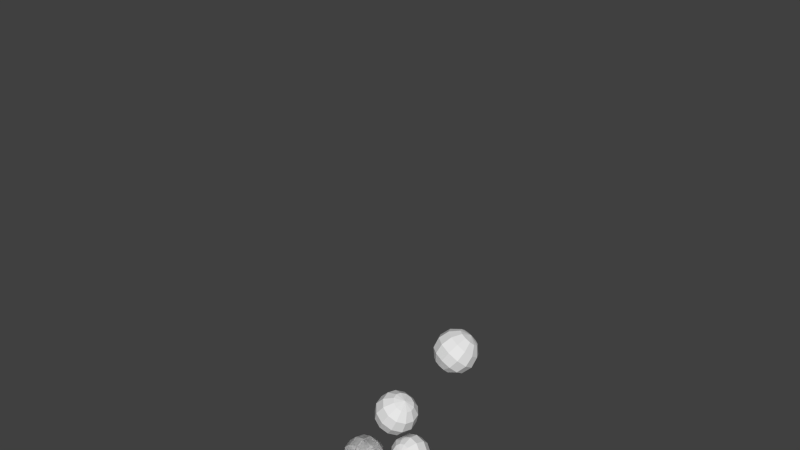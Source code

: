 # Source: armature_nested_offset.test.blend  (saved by Blender 2.78.0; exported with 4.5.12 LTS)
import bpy
from mathutils import Matrix  # noqa: F401  (used for matrix-valued properties, if any)

bpy.ops.wm.read_factory_settings(use_empty=True)
scene = bpy.context.scene
scene.name = 'Scene'

# ---- collections
col_collection_1 = bpy.data.collections.new('Collection 1'); scene.collection.children.link(col_collection_1)
col_collection_2 = bpy.data.collections.new('Collection 2'); scene.collection.children.link(col_collection_2)
col_collection_3 = bpy.data.collections.new('Collection 3'); scene.collection.children.link(col_collection_3)
col_collection_4 = bpy.data.collections.new('Collection 4'); scene.collection.children.link(col_collection_4)
col_collection_4.hide_render = True
col_collection_4.hide_viewport = True
col_collection_5 = bpy.data.collections.new('Collection 5'); scene.collection.children.link(col_collection_5)

# ---- materials (node trees are filled in below, after node groups)
mat_material = bpy.data.materials.new('Material')
mat_material.alpha_threshold = 0.0
mat_material.use_transparent_shadow = False
mat_material.roughness = 0.5

# ---- material node trees

# ---- world
world_world = bpy.data.worlds.new('World'); scene.world = world_world
world_world.color = (0.05088, 0.05088, 0.05088)
world_world.use_sun_shadow = False
world_world.sun_shadow_jitter_overblur = 0.0
world_world.cycles.sampling_method = 'NONE'
world_world.cycles.sample_map_resolution = 256

# ---- meshes
me_sphere = bpy.data.meshes.new('Sphere')
me_sphere.from_pydata([(5.023e-09, 0.25, 2.433), (5.023e-09, 0.433, 1.75), (0.125, 0.2165, 2.433), (0.2165, 0.375, 2.25), (0.25, 0.433, 2.0), (0.2165, 0.375, 1.75), (0.125, 0.2165, 1.567), (-6.036e-08, 1.103e-07, 2.5), (0.2165, 0.125, 2.433), (0.375, 0.2165, 2.25), (0.433, 0.25, 2.0), (0.375, 0.2165, 1.75), (0.2165, 0.125, 1.567), (0.25, 1.349e-07, 2.433), (0.433, 1.274e-07, 2.25), (0.5, 1.423e-07, 2.0), (0.433, 1.423e-07, 1.75), (0.25, 1.572e-07, 1.567), (5.023e-09, 1.481e-07, 1.5), (0.2165, -0.125, 2.433), (0.375, -0.2165, 2.25), (0.433, -0.25, 2.0), (0.375, -0.2165, 1.75), (0.2165, -0.125, 1.567), (0.125, -0.2165, 2.433), (0.2165, -0.375, 2.25), (0.25, -0.433, 2.0), (0.2165, -0.375, 1.75), (0.125, -0.2165, 1.567), (-2.528e-08, -0.25, 2.433), (-2.923e-09, -0.433, 2.25), (-1.782e-08, -0.5, 2.0), (-1.782e-08, -0.433, 1.75), (1.198e-08, -0.25, 1.567), (-0.125, -0.2165, 2.433), (-0.2165, -0.375, 2.25), (-0.25, -0.433, 2.0), (-0.2165, -0.375, 1.75), (-0.125, -0.2165, 1.567), (-0.2165, -0.125, 2.433), (-0.375, -0.2165, 2.25), (-0.433, -0.25, 2.0), (-0.375, -0.2165, 1.75), (-0.2165, -0.125, 1.567), (-0.25, 1.945e-07, 2.433), (-0.433, 1.721e-07, 2.25), (-0.5, 1.87e-07, 2.0), (-0.433, 1.721e-07, 1.75), (-0.25, 1.572e-07, 1.567), (-0.2165, 0.125, 2.433), (-0.375, 0.2165, 2.25), (-0.433, 0.25, 2.0), (-0.375, 0.2165, 1.75), (-0.2165, 0.125, 1.567), (-0.125, 0.2165, 2.433), (-0.2165, 0.375, 2.25), (-0.25, 0.433, 2.0), (-0.2165, 0.375, 1.75), (-0.125, 0.2165, 1.567), (2.688e-08, 0.433, 2.25), (4.178e-08, 0.5, 2.0), (1.943e-08, 0.25, 1.567), (6.226e-09, 0.125, 0.2165), (6.226e-09, 0.2165, -0.125), (0.0625, 0.1083, 0.2165), (0.1083, 0.1875, 0.125), (0.125, 0.2165, -1.285e-08), (0.1083, 0.1875, -0.125), (0.0625, 0.1083, -0.2165), (-2.647e-08, 1.374e-07, 0.25), (0.1083, 0.0625, 0.2165), (0.1875, 0.1083, 0.125), (0.2165, 0.125, -1.285e-08), (0.1875, 0.1083, -0.125), (0.1083, 0.0625, -0.2165), (0.125, 1.496e-07, 0.2165), (0.2165, 1.459e-07, 0.125), (0.25, 1.533e-07, -1.285e-08), (0.2165, 1.533e-07, -0.125), (0.125, 1.608e-07, -0.2165), (6.226e-09, 1.562e-07, -0.25), (0.1083, -0.0625, 0.2165), (0.1875, -0.1083, 0.125), (0.2165, -0.125, -1.285e-08), (0.1875, -0.1083, -0.125), (0.1083, -0.0625, -0.2165), (0.0625, -0.1083, 0.2165), (0.1083, -0.1875, 0.125), (0.125, -0.2165, -1.285e-08), (0.1083, -0.1875, -0.125), (0.0625, -0.1083, -0.2165), (-8.923e-09, -0.125, 0.2165), (2.253e-09, -0.2165, 0.125), (-5.198e-09, -0.25, -1.285e-08), (-5.198e-09, -0.2165, -0.125), (9.703e-09, -0.125, -0.2165), (-0.0625, -0.1083, 0.2165), (-0.1083, -0.1875, 0.125), (-0.125, -0.2165, -1.285e-08), (-0.1083, -0.1875, -0.125), (-0.0625, -0.1083, -0.2165), (-0.1083, -0.0625, 0.2165), (-0.1875, -0.1083, 0.125), (-0.2165, -0.125, -1.285e-08), (-0.1875, -0.1083, -0.125), (-0.1083, -0.0625, -0.2165), (-0.125, 1.794e-07, 0.2165), (-0.2165, 1.682e-07, 0.125), (-0.25, 1.757e-07, -1.285e-08), (-0.2165, 1.682e-07, -0.125), (-0.125, 1.608e-07, -0.2165), (-0.1083, 0.0625, 0.2165), (-0.1875, 0.1083, 0.125), (-0.2165, 0.125, -1.285e-08), (-0.1875, 0.1083, -0.125), (-0.1083, 0.0625, -0.2165), (-0.0625, 0.1083, 0.2165), (-0.1083, 0.1875, 0.125), (-0.125, 0.2165, -1.285e-08), (-0.1083, 0.1875, -0.125), (-0.0625, 0.1083, -0.2165), (1.715e-08, 0.2165, 0.125), (2.46e-08, 0.25, -1.285e-08), (1.343e-08, 0.125, -0.2165)], [], [(18, 6, 61), (1, 5, 4, 60), (59, 3, 2, 0), (61, 6, 5, 1), (60, 4, 3, 59), (0, 2, 7), (5, 11, 10, 4), (3, 9, 8, 2), (6, 12, 11, 5), (4, 10, 9, 3), (2, 8, 7), (18, 12, 6), (9, 14, 13, 8), (12, 17, 16, 11), (10, 15, 14, 9), (8, 13, 7), (18, 17, 12), (11, 16, 15, 10), (17, 23, 22, 16), (15, 21, 20, 14), (13, 19, 7), (18, 23, 17), (16, 22, 21, 15), (14, 20, 19, 13), (23, 28, 27, 22), (21, 26, 25, 20), (19, 24, 7), (18, 28, 23), (22, 27, 26, 21), (20, 25, 24, 19), (28, 33, 32, 27), (26, 31, 30, 25), (24, 29, 7), (18, 33, 28), (27, 32, 31, 26), (25, 30, 29, 24), (33, 38, 37, 32), (31, 36, 35, 30), (29, 34, 7), (18, 38, 33), (32, 37, 36, 31), (30, 35, 34, 29), (36, 41, 40, 35), (34, 39, 7), (18, 43, 38), (37, 42, 41, 36), (35, 40, 39, 34), (38, 43, 42, 37), (39, 44, 7), (18, 48, 43), (42, 47, 46, 41), (40, 45, 44, 39), (43, 48, 47, 42), (41, 46, 45, 40), (18, 53, 48), (47, 52, 51, 46), (45, 50, 49, 44), (48, 53, 52, 47), (46, 51, 50, 45), (44, 49, 7), (18, 58, 53), (52, 57, 56, 51), (50, 55, 54, 49), (53, 58, 57, 52), (51, 56, 55, 50), (49, 54, 7), (18, 61, 58), (57, 1, 60, 56), (55, 59, 0, 54), (58, 61, 1, 57), (56, 60, 59, 55), (54, 0, 7), (80, 123, 68), (63, 122, 66, 67), (121, 62, 64, 65), (123, 63, 67, 68), (122, 121, 65, 66), (62, 69, 64), (67, 66, 72, 73), (65, 64, 70, 71), (68, 67, 73, 74), (66, 65, 71, 72), (64, 69, 70), (80, 68, 74), (71, 70, 75, 76), (74, 73, 78, 79), (72, 71, 76, 77), (70, 69, 75), (80, 74, 79), (73, 72, 77, 78), (79, 78, 84, 85), (77, 76, 82, 83), (75, 69, 81), (80, 79, 85), (78, 77, 83, 84), (76, 75, 81, 82), (85, 84, 89, 90), (83, 82, 87, 88), (81, 69, 86), (80, 85, 90), (84, 83, 88, 89), (82, 81, 86, 87), (90, 89, 94, 95), (88, 87, 92, 93), (86, 69, 91), (80, 90, 95), (89, 88, 93, 94), (87, 86, 91, 92), (95, 94, 99, 100), (93, 92, 97, 98), (91, 69, 96), (80, 95, 100), (94, 93, 98, 99), (92, 91, 96, 97), (98, 97, 102, 103), (96, 69, 101), (80, 100, 105), (99, 98, 103, 104), (97, 96, 101, 102), (100, 99, 104, 105), (101, 69, 106), (80, 105, 110), (104, 103, 108, 109), (102, 101, 106, 107), (105, 104, 109, 110), (103, 102, 107, 108), (80, 110, 115), (109, 108, 113, 114), (107, 106, 111, 112), (110, 109, 114, 115), (108, 107, 112, 113), (106, 69, 111), (80, 115, 120), (114, 113, 118, 119), (112, 111, 116, 117), (115, 114, 119, 120), (113, 112, 117, 118), (111, 69, 116), (80, 120, 123), (119, 118, 122, 63), (117, 116, 62, 121), (120, 119, 63, 123), (118, 117, 121, 122), (116, 69, 62)])
me_sphere.materials.append(mat_material)
me_sphere.use_remesh_preserve_volume = False
me_sphere.use_remesh_preserve_attributes = False
me_sphere.use_mirror_vertex_groups = False
me_sphere.update()
me_sphere_002 = bpy.data.meshes.new('Sphere.002')
me_sphere_002.from_pydata([(5.023e-09, 0.25, 2.433), (5.023e-09, 0.433, 1.75), (0.125, 0.2165, 2.433), (0.2165, 0.375, 2.25), (0.25, 0.433, 2.0), (0.2165, 0.375, 1.75), (0.125, 0.2165, 1.567), (-6.036e-08, 1.103e-07, 2.5), (0.2165, 0.125, 2.433), (0.375, 0.2165, 2.25), (0.433, 0.25, 2.0), (0.375, 0.2165, 1.75), (0.2165, 0.125, 1.567), (0.25, 1.349e-07, 2.433), (0.433, 1.274e-07, 2.25), (0.5, 1.423e-07, 2.0), (0.433, 1.423e-07, 1.75), (0.25, 1.572e-07, 1.567), (5.023e-09, 1.481e-07, 1.5), (0.2165, -0.125, 2.433), (0.375, -0.2165, 2.25), (0.433, -0.25, 2.0), (0.375, -0.2165, 1.75), (0.2165, -0.125, 1.567), (0.125, -0.2165, 2.433), (0.2165, -0.375, 2.25), (0.25, -0.433, 2.0), (0.2165, -0.375, 1.75), (0.125, -0.2165, 1.567), (-2.528e-08, -0.25, 2.433), (-2.923e-09, -0.433, 2.25), (-1.782e-08, -0.5, 2.0), (-1.782e-08, -0.433, 1.75), (1.198e-08, -0.25, 1.567), (-0.125, -0.2165, 2.433), (-0.2165, -0.375, 2.25), (-0.25, -0.433, 2.0), (-0.2165, -0.375, 1.75), (-0.125, -0.2165, 1.567), (-0.2165, -0.125, 2.433), (-0.375, -0.2165, 2.25), (-0.433, -0.25, 2.0), (-0.375, -0.2165, 1.75), (-0.2165, -0.125, 1.567), (-0.25, 1.945e-07, 2.433), (-0.433, 1.721e-07, 2.25), (-0.5, 1.87e-07, 2.0), (-0.433, 1.721e-07, 1.75), (-0.25, 1.572e-07, 1.567), (-0.2165, 0.125, 2.433), (-0.375, 0.2165, 2.25), (-0.433, 0.25, 2.0), (-0.375, 0.2165, 1.75), (-0.2165, 0.125, 1.567), (-0.125, 0.2165, 2.433), (-0.2165, 0.375, 2.25), (-0.25, 0.433, 2.0), (-0.2165, 0.375, 1.75), (-0.125, 0.2165, 1.567), (2.688e-08, 0.433, 2.25), (4.178e-08, 0.5, 2.0), (1.943e-08, 0.25, 1.567), (6.226e-09, 0.125, 0.2165), (6.226e-09, 0.2165, -0.125), (0.0625, 0.1083, 0.2165), (0.1083, 0.1875, 0.125), (0.125, 0.2165, -1.285e-08), (0.1083, 0.1875, -0.125), (0.0625, 0.1083, -0.2165), (-2.647e-08, 1.374e-07, 0.25), (0.1083, 0.0625, 0.2165), (0.1875, 0.1083, 0.125), (0.2165, 0.125, -1.285e-08), (0.1875, 0.1083, -0.125), (0.1083, 0.0625, -0.2165), (0.125, 1.496e-07, 0.2165), (0.2165, 1.459e-07, 0.125), (0.25, 1.533e-07, -1.285e-08), (0.2165, 1.533e-07, -0.125), (0.125, 1.608e-07, -0.2165), (6.226e-09, 1.562e-07, -0.25), (0.1083, -0.0625, 0.2165), (0.1875, -0.1083, 0.125), (0.2165, -0.125, -1.285e-08), (0.1875, -0.1083, -0.125), (0.1083, -0.0625, -0.2165), (0.0625, -0.1083, 0.2165), (0.1083, -0.1875, 0.125), (0.125, -0.2165, -1.285e-08), (0.1083, -0.1875, -0.125), (0.0625, -0.1083, -0.2165), (-8.923e-09, -0.125, 0.2165), (2.253e-09, -0.2165, 0.125), (-5.198e-09, -0.25, -1.285e-08), (-5.198e-09, -0.2165, -0.125), (9.703e-09, -0.125, -0.2165), (-0.0625, -0.1083, 0.2165), (-0.1083, -0.1875, 0.125), (-0.125, -0.2165, -1.285e-08), (-0.1083, -0.1875, -0.125), (-0.0625, -0.1083, -0.2165), (-0.1083, -0.0625, 0.2165), (-0.1875, -0.1083, 0.125), (-0.2165, -0.125, -1.285e-08), (-0.1875, -0.1083, -0.125), (-0.1083, -0.0625, -0.2165), (-0.125, 1.794e-07, 0.2165), (-0.2165, 1.682e-07, 0.125), (-0.25, 1.757e-07, -1.285e-08), (-0.2165, 1.682e-07, -0.125), (-0.125, 1.608e-07, -0.2165), (-0.1083, 0.0625, 0.2165), (-0.1875, 0.1083, 0.125), (-0.2165, 0.125, -1.285e-08), (-0.1875, 0.1083, -0.125), (-0.1083, 0.0625, -0.2165), (-0.0625, 0.1083, 0.2165), (-0.1083, 0.1875, 0.125), (-0.125, 0.2165, -1.285e-08), (-0.1083, 0.1875, -0.125), (-0.0625, 0.1083, -0.2165), (1.715e-08, 0.2165, 0.125), (2.46e-08, 0.25, -1.285e-08), (1.343e-08, 0.125, -0.2165)], [], [(18, 61, 6), (1, 60, 4, 5), (59, 0, 2, 3), (61, 1, 5, 6), (60, 59, 3, 4), (0, 7, 2), (5, 4, 10, 11), (3, 2, 8, 9), (6, 5, 11, 12), (4, 3, 9, 10), (2, 7, 8), (18, 6, 12), (9, 8, 13, 14), (12, 11, 16, 17), (10, 9, 14, 15), (8, 7, 13), (18, 12, 17), (11, 10, 15, 16), (17, 16, 22, 23), (15, 14, 20, 21), (13, 7, 19), (18, 17, 23), (16, 15, 21, 22), (14, 13, 19, 20), (23, 22, 27, 28), (21, 20, 25, 26), (19, 7, 24), (18, 23, 28), (22, 21, 26, 27), (20, 19, 24, 25), (28, 27, 32, 33), (26, 25, 30, 31), (24, 7, 29), (18, 28, 33), (27, 26, 31, 32), (25, 24, 29, 30), (33, 32, 37, 38), (31, 30, 35, 36), (29, 7, 34), (18, 33, 38), (32, 31, 36, 37), (30, 29, 34, 35), (36, 35, 40, 41), (34, 7, 39), (18, 38, 43), (37, 36, 41, 42), (35, 34, 39, 40), (38, 37, 42, 43), (39, 7, 44), (18, 43, 48), (42, 41, 46, 47), (40, 39, 44, 45), (43, 42, 47, 48), (41, 40, 45, 46), (18, 48, 53), (47, 46, 51, 52), (45, 44, 49, 50), (48, 47, 52, 53), (46, 45, 50, 51), (44, 7, 49), (18, 53, 58), (52, 51, 56, 57), (50, 49, 54, 55), (53, 52, 57, 58), (51, 50, 55, 56), (49, 7, 54), (18, 58, 61), (57, 56, 60, 1), (55, 54, 0, 59), (58, 57, 1, 61), (56, 55, 59, 60), (54, 7, 0), (80, 123, 68), (63, 122, 66, 67), (121, 62, 64, 65), (123, 63, 67, 68), (122, 121, 65, 66), (62, 69, 64), (67, 66, 72, 73), (65, 64, 70, 71), (68, 67, 73, 74), (66, 65, 71, 72), (64, 69, 70), (80, 68, 74), (71, 70, 75, 76), (74, 73, 78, 79), (72, 71, 76, 77), (70, 69, 75), (80, 74, 79), (73, 72, 77, 78), (79, 78, 84, 85), (77, 76, 82, 83), (75, 69, 81), (80, 79, 85), (78, 77, 83, 84), (76, 75, 81, 82), (85, 84, 89, 90), (83, 82, 87, 88), (81, 69, 86), (80, 85, 90), (84, 83, 88, 89), (82, 81, 86, 87), (90, 89, 94, 95), (88, 87, 92, 93), (86, 69, 91), (80, 90, 95), (89, 88, 93, 94), (87, 86, 91, 92), (95, 94, 99, 100), (93, 92, 97, 98), (91, 69, 96), (80, 95, 100), (94, 93, 98, 99), (92, 91, 96, 97), (98, 97, 102, 103), (96, 69, 101), (80, 100, 105), (99, 98, 103, 104), (97, 96, 101, 102), (100, 99, 104, 105), (101, 69, 106), (80, 105, 110), (104, 103, 108, 109), (102, 101, 106, 107), (105, 104, 109, 110), (103, 102, 107, 108), (80, 110, 115), (109, 108, 113, 114), (107, 106, 111, 112), (110, 109, 114, 115), (108, 107, 112, 113), (106, 69, 111), (80, 115, 120), (114, 113, 118, 119), (112, 111, 116, 117), (115, 114, 119, 120), (113, 112, 117, 118), (111, 69, 116), (80, 120, 123), (119, 118, 122, 63), (117, 116, 62, 121), (120, 119, 63, 123), (118, 117, 121, 122), (116, 69, 62)])
me_sphere_002.materials.append(mat_material)
me_sphere_002.use_remesh_preserve_volume = False
me_sphere_002.use_remesh_preserve_attributes = False
me_sphere_002.use_mirror_vertex_groups = False
me_sphere_002.update()
me_sphere_005 = bpy.data.meshes.new('Sphere.005')
me_sphere_005.from_pydata([(5.023e-09, 0.25, 2.433), (5.023e-09, 0.433, 1.75), (0.125, 0.2165, 2.433), (0.2165, 0.375, 2.25), (0.25, 0.433, 2.0), (0.2165, 0.375, 1.75), (0.125, 0.2165, 1.567), (-6.036e-08, 1.103e-07, 2.5), (0.2165, 0.125, 2.433), (0.375, 0.2165, 2.25), (0.433, 0.25, 2.0), (0.375, 0.2165, 1.75), (0.2165, 0.125, 1.567), (0.25, 1.349e-07, 2.433), (0.433, 1.274e-07, 2.25), (0.5, 1.423e-07, 2.0), (0.433, 1.423e-07, 1.75), (0.25, 1.572e-07, 1.567), (5.023e-09, 1.481e-07, 1.5), (0.2165, -0.125, 2.433), (0.375, -0.2165, 2.25), (0.433, -0.25, 2.0), (0.375, -0.2165, 1.75), (0.2165, -0.125, 1.567), (0.125, -0.2165, 2.433), (0.2165, -0.375, 2.25), (0.25, -0.433, 2.0), (0.2165, -0.375, 1.75), (0.125, -0.2165, 1.567), (-2.528e-08, -0.25, 2.433), (-2.923e-09, -0.433, 2.25), (-1.782e-08, -0.5, 2.0), (-1.782e-08, -0.433, 1.75), (1.198e-08, -0.25, 1.567), (-0.125, -0.2165, 2.433), (-0.2165, -0.375, 2.25), (-0.25, -0.433, 2.0), (-0.2165, -0.375, 1.75), (-0.125, -0.2165, 1.567), (-0.2165, -0.125, 2.433), (-0.375, -0.2165, 2.25), (-0.433, -0.25, 2.0), (-0.375, -0.2165, 1.75), (-0.2165, -0.125, 1.567), (-0.25, 1.945e-07, 2.433), (-0.433, 1.721e-07, 2.25), (-0.5, 1.87e-07, 2.0), (-0.433, 1.721e-07, 1.75), (-0.25, 1.572e-07, 1.567), (-0.2165, 0.125, 2.433), (-0.375, 0.2165, 2.25), (-0.433, 0.25, 2.0), (-0.375, 0.2165, 1.75), (-0.2165, 0.125, 1.567), (-0.125, 0.2165, 2.433), (-0.2165, 0.375, 2.25), (-0.25, 0.433, 2.0), (-0.2165, 0.375, 1.75), (-0.125, 0.2165, 1.567), (2.688e-08, 0.433, 2.25), (4.178e-08, 0.5, 2.0), (1.943e-08, 0.25, 1.567), (6.226e-09, 0.125, 0.2165), (6.226e-09, 0.2165, -0.125), (0.0625, 0.1083, 0.2165), (0.1083, 0.1875, 0.125), (0.125, 0.2165, -1.285e-08), (0.1083, 0.1875, -0.125), (0.0625, 0.1083, -0.2165), (-2.647e-08, 1.374e-07, 0.25), (0.1083, 0.0625, 0.2165), (0.1875, 0.1083, 0.125), (0.2165, 0.125, -1.285e-08), (0.1875, 0.1083, -0.125), (0.1083, 0.0625, -0.2165), (0.125, 1.496e-07, 0.2165), (0.2165, 1.459e-07, 0.125), (0.25, 1.533e-07, -1.285e-08), (0.2165, 1.533e-07, -0.125), (0.125, 1.608e-07, -0.2165), (6.226e-09, 1.562e-07, -0.25), (0.1083, -0.0625, 0.2165), (0.1875, -0.1083, 0.125), (0.2165, -0.125, -1.285e-08), (0.1875, -0.1083, -0.125), (0.1083, -0.0625, -0.2165), (0.0625, -0.1083, 0.2165), (0.1083, -0.1875, 0.125), (0.125, -0.2165, -1.285e-08), (0.1083, -0.1875, -0.125), (0.0625, -0.1083, -0.2165), (-8.923e-09, -0.125, 0.2165), (2.253e-09, -0.2165, 0.125), (-5.198e-09, -0.25, -1.285e-08), (-5.198e-09, -0.2165, -0.125), (9.703e-09, -0.125, -0.2165), (-0.0625, -0.1083, 0.2165), (-0.1083, -0.1875, 0.125), (-0.125, -0.2165, -1.285e-08), (-0.1083, -0.1875, -0.125), (-0.0625, -0.1083, -0.2165), (-0.1083, -0.0625, 0.2165), (-0.1875, -0.1083, 0.125), (-0.2165, -0.125, -1.285e-08), (-0.1875, -0.1083, -0.125), (-0.1083, -0.0625, -0.2165), (-0.125, 1.794e-07, 0.2165), (-0.2165, 1.682e-07, 0.125), (-0.25, 1.757e-07, -1.285e-08), (-0.2165, 1.682e-07, -0.125), (-0.125, 1.608e-07, -0.2165), (-0.1083, 0.0625, 0.2165), (-0.1875, 0.1083, 0.125), (-0.2165, 0.125, -1.285e-08), (-0.1875, 0.1083, -0.125), (-0.1083, 0.0625, -0.2165), (-0.0625, 0.1083, 0.2165), (-0.1083, 0.1875, 0.125), (-0.125, 0.2165, -1.285e-08), (-0.1083, 0.1875, -0.125), (-0.0625, 0.1083, -0.2165), (1.715e-08, 0.2165, 0.125), (2.46e-08, 0.25, -1.285e-08), (1.343e-08, 0.125, -0.2165)], [], [(18, 6, 61), (1, 5, 4, 60), (59, 3, 2, 0), (61, 6, 5, 1), (60, 4, 3, 59), (0, 2, 7), (5, 11, 10, 4), (3, 9, 8, 2), (6, 12, 11, 5), (4, 10, 9, 3), (2, 8, 7), (18, 12, 6), (9, 14, 13, 8), (12, 17, 16, 11), (10, 15, 14, 9), (8, 13, 7), (18, 17, 12), (11, 16, 15, 10), (17, 23, 22, 16), (15, 21, 20, 14), (13, 19, 7), (18, 23, 17), (16, 22, 21, 15), (14, 20, 19, 13), (23, 28, 27, 22), (21, 26, 25, 20), (19, 24, 7), (18, 28, 23), (22, 27, 26, 21), (20, 25, 24, 19), (28, 33, 32, 27), (26, 31, 30, 25), (24, 29, 7), (18, 33, 28), (27, 32, 31, 26), (25, 30, 29, 24), (33, 38, 37, 32), (31, 36, 35, 30), (29, 34, 7), (18, 38, 33), (32, 37, 36, 31), (30, 35, 34, 29), (36, 41, 40, 35), (34, 39, 7), (18, 43, 38), (37, 42, 41, 36), (35, 40, 39, 34), (38, 43, 42, 37), (39, 44, 7), (18, 48, 43), (42, 47, 46, 41), (40, 45, 44, 39), (43, 48, 47, 42), (41, 46, 45, 40), (18, 53, 48), (47, 52, 51, 46), (45, 50, 49, 44), (48, 53, 52, 47), (46, 51, 50, 45), (44, 49, 7), (18, 58, 53), (52, 57, 56, 51), (50, 55, 54, 49), (53, 58, 57, 52), (51, 56, 55, 50), (49, 54, 7), (18, 61, 58), (57, 1, 60, 56), (55, 59, 0, 54), (58, 61, 1, 57), (56, 60, 59, 55), (54, 0, 7), (80, 123, 68), (63, 122, 66, 67), (121, 62, 64, 65), (123, 63, 67, 68), (122, 121, 65, 66), (62, 69, 64), (67, 66, 72, 73), (65, 64, 70, 71), (68, 67, 73, 74), (66, 65, 71, 72), (64, 69, 70), (80, 68, 74), (71, 70, 75, 76), (74, 73, 78, 79), (72, 71, 76, 77), (70, 69, 75), (80, 74, 79), (73, 72, 77, 78), (79, 78, 84, 85), (77, 76, 82, 83), (75, 69, 81), (80, 79, 85), (78, 77, 83, 84), (76, 75, 81, 82), (85, 84, 89, 90), (83, 82, 87, 88), (81, 69, 86), (80, 85, 90), (84, 83, 88, 89), (82, 81, 86, 87), (90, 89, 94, 95), (88, 87, 92, 93), (86, 69, 91), (80, 90, 95), (89, 88, 93, 94), (87, 86, 91, 92), (95, 94, 99, 100), (93, 92, 97, 98), (91, 69, 96), (80, 95, 100), (94, 93, 98, 99), (92, 91, 96, 97), (98, 97, 102, 103), (96, 69, 101), (80, 100, 105), (99, 98, 103, 104), (97, 96, 101, 102), (100, 99, 104, 105), (101, 69, 106), (80, 105, 110), (104, 103, 108, 109), (102, 101, 106, 107), (105, 104, 109, 110), (103, 102, 107, 108), (80, 110, 115), (109, 108, 113, 114), (107, 106, 111, 112), (110, 109, 114, 115), (108, 107, 112, 113), (106, 69, 111), (80, 115, 120), (114, 113, 118, 119), (112, 111, 116, 117), (115, 114, 119, 120), (113, 112, 117, 118), (111, 69, 116), (80, 120, 123), (119, 118, 122, 63), (117, 116, 62, 121), (120, 119, 63, 123), (118, 117, 121, 122), (116, 69, 62)])
me_sphere_005.materials.append(mat_material)
me_sphere_005.use_remesh_preserve_volume = False
me_sphere_005.use_remesh_preserve_attributes = False
me_sphere_005.use_mirror_vertex_groups = False
me_sphere_005.update()
me_sphere_006 = bpy.data.meshes.new('Sphere.006')
me_sphere_006.from_pydata([(5.023e-09, 0.25, 2.433), (5.023e-09, 0.433, 1.75), (0.125, 0.2165, 2.433), (0.2165, 0.375, 2.25), (0.25, 0.433, 2.0), (0.2165, 0.375, 1.75), (0.125, 0.2165, 1.567), (-6.036e-08, 1.103e-07, 2.5), (0.2165, 0.125, 2.433), (0.375, 0.2165, 2.25), (0.433, 0.25, 2.0), (0.375, 0.2165, 1.75), (0.2165, 0.125, 1.567), (0.25, 1.349e-07, 2.433), (0.433, 1.274e-07, 2.25), (0.5, 1.423e-07, 2.0), (0.433, 1.423e-07, 1.75), (0.25, 1.572e-07, 1.567), (5.023e-09, 1.481e-07, 1.5), (0.2165, -0.125, 2.433), (0.375, -0.2165, 2.25), (0.433, -0.25, 2.0), (0.375, -0.2165, 1.75), (0.2165, -0.125, 1.567), (0.125, -0.2165, 2.433), (0.2165, -0.375, 2.25), (0.25, -0.433, 2.0), (0.2165, -0.375, 1.75), (0.125, -0.2165, 1.567), (-2.528e-08, -0.25, 2.433), (-2.923e-09, -0.433, 2.25), (-1.782e-08, -0.5, 2.0), (-1.782e-08, -0.433, 1.75), (1.198e-08, -0.25, 1.567), (-0.125, -0.2165, 2.433), (-0.2165, -0.375, 2.25), (-0.25, -0.433, 2.0), (-0.2165, -0.375, 1.75), (-0.125, -0.2165, 1.567), (-0.2165, -0.125, 2.433), (-0.375, -0.2165, 2.25), (-0.433, -0.25, 2.0), (-0.375, -0.2165, 1.75), (-0.2165, -0.125, 1.567), (-0.25, 1.945e-07, 2.433), (-0.433, 1.721e-07, 2.25), (-0.5, 1.87e-07, 2.0), (-0.433, 1.721e-07, 1.75), (-0.25, 1.572e-07, 1.567), (-0.2165, 0.125, 2.433), (-0.375, 0.2165, 2.25), (-0.433, 0.25, 2.0), (-0.375, 0.2165, 1.75), (-0.2165, 0.125, 1.567), (-0.125, 0.2165, 2.433), (-0.2165, 0.375, 2.25), (-0.25, 0.433, 2.0), (-0.2165, 0.375, 1.75), (-0.125, 0.2165, 1.567), (2.688e-08, 0.433, 2.25), (4.178e-08, 0.5, 2.0), (1.943e-08, 0.25, 1.567), (6.226e-09, 0.125, 0.2165), (6.226e-09, 0.2165, -0.125), (0.0625, 0.1083, 0.2165), (0.1083, 0.1875, 0.125), (0.125, 0.2165, -1.285e-08), (0.1083, 0.1875, -0.125), (0.0625, 0.1083, -0.2165), (-2.647e-08, 1.374e-07, 0.25), (0.1083, 0.0625, 0.2165), (0.1875, 0.1083, 0.125), (0.2165, 0.125, -1.285e-08), (0.1875, 0.1083, -0.125), (0.1083, 0.0625, -0.2165), (0.125, 1.496e-07, 0.2165), (0.2165, 1.459e-07, 0.125), (0.25, 1.533e-07, -1.285e-08), (0.2165, 1.533e-07, -0.125), (0.125, 1.608e-07, -0.2165), (6.226e-09, 1.562e-07, -0.25), (0.1083, -0.0625, 0.2165), (0.1875, -0.1083, 0.125), (0.2165, -0.125, -1.285e-08), (0.1875, -0.1083, -0.125), (0.1083, -0.0625, -0.2165), (0.0625, -0.1083, 0.2165), (0.1083, -0.1875, 0.125), (0.125, -0.2165, -1.285e-08), (0.1083, -0.1875, -0.125), (0.0625, -0.1083, -0.2165), (-8.923e-09, -0.125, 0.2165), (2.253e-09, -0.2165, 0.125), (-5.198e-09, -0.25, -1.285e-08), (-5.198e-09, -0.2165, -0.125), (9.703e-09, -0.125, -0.2165), (-0.0625, -0.1083, 0.2165), (-0.1083, -0.1875, 0.125), (-0.125, -0.2165, -1.285e-08), (-0.1083, -0.1875, -0.125), (-0.0625, -0.1083, -0.2165), (-0.1083, -0.0625, 0.2165), (-0.1875, -0.1083, 0.125), (-0.2165, -0.125, -1.285e-08), (-0.1875, -0.1083, -0.125), (-0.1083, -0.0625, -0.2165), (-0.125, 1.794e-07, 0.2165), (-0.2165, 1.682e-07, 0.125), (-0.25, 1.757e-07, -1.285e-08), (-0.2165, 1.682e-07, -0.125), (-0.125, 1.608e-07, -0.2165), (-0.1083, 0.0625, 0.2165), (-0.1875, 0.1083, 0.125), (-0.2165, 0.125, -1.285e-08), (-0.1875, 0.1083, -0.125), (-0.1083, 0.0625, -0.2165), (-0.0625, 0.1083, 0.2165), (-0.1083, 0.1875, 0.125), (-0.125, 0.2165, -1.285e-08), (-0.1083, 0.1875, -0.125), (-0.0625, 0.1083, -0.2165), (1.715e-08, 0.2165, 0.125), (2.46e-08, 0.25, -1.285e-08), (1.343e-08, 0.125, -0.2165)], [], [(18, 61, 6), (1, 60, 4, 5), (59, 0, 2, 3), (61, 1, 5, 6), (60, 59, 3, 4), (0, 7, 2), (5, 4, 10, 11), (3, 2, 8, 9), (6, 5, 11, 12), (4, 3, 9, 10), (2, 7, 8), (18, 6, 12), (9, 8, 13, 14), (12, 11, 16, 17), (10, 9, 14, 15), (8, 7, 13), (18, 12, 17), (11, 10, 15, 16), (17, 16, 22, 23), (15, 14, 20, 21), (13, 7, 19), (18, 17, 23), (16, 15, 21, 22), (14, 13, 19, 20), (23, 22, 27, 28), (21, 20, 25, 26), (19, 7, 24), (18, 23, 28), (22, 21, 26, 27), (20, 19, 24, 25), (28, 27, 32, 33), (26, 25, 30, 31), (24, 7, 29), (18, 28, 33), (27, 26, 31, 32), (25, 24, 29, 30), (33, 32, 37, 38), (31, 30, 35, 36), (29, 7, 34), (18, 33, 38), (32, 31, 36, 37), (30, 29, 34, 35), (36, 35, 40, 41), (34, 7, 39), (18, 38, 43), (37, 36, 41, 42), (35, 34, 39, 40), (38, 37, 42, 43), (39, 7, 44), (18, 43, 48), (42, 41, 46, 47), (40, 39, 44, 45), (43, 42, 47, 48), (41, 40, 45, 46), (18, 48, 53), (47, 46, 51, 52), (45, 44, 49, 50), (48, 47, 52, 53), (46, 45, 50, 51), (44, 7, 49), (18, 53, 58), (52, 51, 56, 57), (50, 49, 54, 55), (53, 52, 57, 58), (51, 50, 55, 56), (49, 7, 54), (18, 58, 61), (57, 56, 60, 1), (55, 54, 0, 59), (58, 57, 1, 61), (56, 55, 59, 60), (54, 7, 0), (80, 123, 68), (63, 122, 66, 67), (121, 62, 64, 65), (123, 63, 67, 68), (122, 121, 65, 66), (62, 69, 64), (67, 66, 72, 73), (65, 64, 70, 71), (68, 67, 73, 74), (66, 65, 71, 72), (64, 69, 70), (80, 68, 74), (71, 70, 75, 76), (74, 73, 78, 79), (72, 71, 76, 77), (70, 69, 75), (80, 74, 79), (73, 72, 77, 78), (79, 78, 84, 85), (77, 76, 82, 83), (75, 69, 81), (80, 79, 85), (78, 77, 83, 84), (76, 75, 81, 82), (85, 84, 89, 90), (83, 82, 87, 88), (81, 69, 86), (80, 85, 90), (84, 83, 88, 89), (82, 81, 86, 87), (90, 89, 94, 95), (88, 87, 92, 93), (86, 69, 91), (80, 90, 95), (89, 88, 93, 94), (87, 86, 91, 92), (95, 94, 99, 100), (93, 92, 97, 98), (91, 69, 96), (80, 95, 100), (94, 93, 98, 99), (92, 91, 96, 97), (98, 97, 102, 103), (96, 69, 101), (80, 100, 105), (99, 98, 103, 104), (97, 96, 101, 102), (100, 99, 104, 105), (101, 69, 106), (80, 105, 110), (104, 103, 108, 109), (102, 101, 106, 107), (105, 104, 109, 110), (103, 102, 107, 108), (80, 110, 115), (109, 108, 113, 114), (107, 106, 111, 112), (110, 109, 114, 115), (108, 107, 112, 113), (106, 69, 111), (80, 115, 120), (114, 113, 118, 119), (112, 111, 116, 117), (115, 114, 119, 120), (113, 112, 117, 118), (111, 69, 116), (80, 120, 123), (119, 118, 122, 63), (117, 116, 62, 121), (120, 119, 63, 123), (118, 117, 121, 122), (116, 69, 62)])
me_sphere_006.materials.append(mat_material)
me_sphere_006.use_remesh_preserve_volume = False
me_sphere_006.use_remesh_preserve_attributes = False
me_sphere_006.use_mirror_vertex_groups = False
me_sphere_006.update()
me_sphere_007 = bpy.data.meshes.new('Sphere.007')
me_sphere_007.from_pydata([(5.023e-09, 0.25, 2.433), (5.023e-09, 0.433, 1.75), (0.125, 0.2165, 2.433), (0.2165, 0.375, 2.25), (0.25, 0.433, 2.0), (0.2165, 0.375, 1.75), (0.125, 0.2165, 1.567), (-6.036e-08, 1.103e-07, 2.5), (0.2165, 0.125, 2.433), (0.375, 0.2165, 2.25), (0.433, 0.25, 2.0), (0.375, 0.2165, 1.75), (0.2165, 0.125, 1.567), (0.25, 1.349e-07, 2.433), (0.433, 1.274e-07, 2.25), (0.5, 1.423e-07, 2.0), (0.433, 1.423e-07, 1.75), (0.25, 1.572e-07, 1.567), (5.023e-09, 1.481e-07, 1.5), (0.2165, -0.125, 2.433), (0.375, -0.2165, 2.25), (0.433, -0.25, 2.0), (0.375, -0.2165, 1.75), (0.2165, -0.125, 1.567), (0.125, -0.2165, 2.433), (0.2165, -0.375, 2.25), (0.25, -0.433, 2.0), (0.2165, -0.375, 1.75), (0.125, -0.2165, 1.567), (-2.528e-08, -0.25, 2.433), (-2.923e-09, -0.433, 2.25), (-1.782e-08, -0.5, 2.0), (-1.782e-08, -0.433, 1.75), (1.198e-08, -0.25, 1.567), (-0.125, -0.2165, 2.433), (-0.2165, -0.375, 2.25), (-0.25, -0.433, 2.0), (-0.2165, -0.375, 1.75), (-0.125, -0.2165, 1.567), (-0.2165, -0.125, 2.433), (-0.375, -0.2165, 2.25), (-0.433, -0.25, 2.0), (-0.375, -0.2165, 1.75), (-0.2165, -0.125, 1.567), (-0.25, 1.945e-07, 2.433), (-0.433, 1.721e-07, 2.25), (-0.5, 1.87e-07, 2.0), (-0.433, 1.721e-07, 1.75), (-0.25, 1.572e-07, 1.567), (-0.2165, 0.125, 2.433), (-0.375, 0.2165, 2.25), (-0.433, 0.25, 2.0), (-0.375, 0.2165, 1.75), (-0.2165, 0.125, 1.567), (-0.125, 0.2165, 2.433), (-0.2165, 0.375, 2.25), (-0.25, 0.433, 2.0), (-0.2165, 0.375, 1.75), (-0.125, 0.2165, 1.567), (2.688e-08, 0.433, 2.25), (4.178e-08, 0.5, 2.0), (1.943e-08, 0.25, 1.567), (6.226e-09, 0.125, 0.2165), (6.226e-09, 0.2165, -0.125), (0.0625, 0.1083, 0.2165), (0.1083, 0.1875, 0.125), (0.125, 0.2165, -1.285e-08), (0.1083, 0.1875, -0.125), (0.0625, 0.1083, -0.2165), (-2.647e-08, 1.374e-07, 0.25), (0.1083, 0.0625, 0.2165), (0.1875, 0.1083, 0.125), (0.2165, 0.125, -1.285e-08), (0.1875, 0.1083, -0.125), (0.1083, 0.0625, -0.2165), (0.125, 1.496e-07, 0.2165), (0.2165, 1.459e-07, 0.125), (0.25, 1.533e-07, -1.285e-08), (0.2165, 1.533e-07, -0.125), (0.125, 1.608e-07, -0.2165), (6.226e-09, 1.562e-07, -0.25), (0.1083, -0.0625, 0.2165), (0.1875, -0.1083, 0.125), (0.2165, -0.125, -1.285e-08), (0.1875, -0.1083, -0.125), (0.1083, -0.0625, -0.2165), (0.0625, -0.1083, 0.2165), (0.1083, -0.1875, 0.125), (0.125, -0.2165, -1.285e-08), (0.1083, -0.1875, -0.125), (0.0625, -0.1083, -0.2165), (-8.923e-09, -0.125, 0.2165), (2.253e-09, -0.2165, 0.125), (-5.198e-09, -0.25, -1.285e-08), (-5.198e-09, -0.2165, -0.125), (9.703e-09, -0.125, -0.2165), (-0.0625, -0.1083, 0.2165), (-0.1083, -0.1875, 0.125), (-0.125, -0.2165, -1.285e-08), (-0.1083, -0.1875, -0.125), (-0.0625, -0.1083, -0.2165), (-0.1083, -0.0625, 0.2165), (-0.1875, -0.1083, 0.125), (-0.2165, -0.125, -1.285e-08), (-0.1875, -0.1083, -0.125), (-0.1083, -0.0625, -0.2165), (-0.125, 1.794e-07, 0.2165), (-0.2165, 1.682e-07, 0.125), (-0.25, 1.757e-07, -1.285e-08), (-0.2165, 1.682e-07, -0.125), (-0.125, 1.608e-07, -0.2165), (-0.1083, 0.0625, 0.2165), (-0.1875, 0.1083, 0.125), (-0.2165, 0.125, -1.285e-08), (-0.1875, 0.1083, -0.125), (-0.1083, 0.0625, -0.2165), (-0.0625, 0.1083, 0.2165), (-0.1083, 0.1875, 0.125), (-0.125, 0.2165, -1.285e-08), (-0.1083, 0.1875, -0.125), (-0.0625, 0.1083, -0.2165), (1.715e-08, 0.2165, 0.125), (2.46e-08, 0.25, -1.285e-08), (1.343e-08, 0.125, -0.2165)], [], [(18, 6, 61), (1, 5, 4, 60), (59, 3, 2, 0), (61, 6, 5, 1), (60, 4, 3, 59), (0, 2, 7), (5, 11, 10, 4), (3, 9, 8, 2), (6, 12, 11, 5), (4, 10, 9, 3), (2, 8, 7), (18, 12, 6), (9, 14, 13, 8), (12, 17, 16, 11), (10, 15, 14, 9), (8, 13, 7), (18, 17, 12), (11, 16, 15, 10), (17, 23, 22, 16), (15, 21, 20, 14), (13, 19, 7), (18, 23, 17), (16, 22, 21, 15), (14, 20, 19, 13), (23, 28, 27, 22), (21, 26, 25, 20), (19, 24, 7), (18, 28, 23), (22, 27, 26, 21), (20, 25, 24, 19), (28, 33, 32, 27), (26, 31, 30, 25), (24, 29, 7), (18, 33, 28), (27, 32, 31, 26), (25, 30, 29, 24), (33, 38, 37, 32), (31, 36, 35, 30), (29, 34, 7), (18, 38, 33), (32, 37, 36, 31), (30, 35, 34, 29), (36, 41, 40, 35), (34, 39, 7), (18, 43, 38), (37, 42, 41, 36), (35, 40, 39, 34), (38, 43, 42, 37), (39, 44, 7), (18, 48, 43), (42, 47, 46, 41), (40, 45, 44, 39), (43, 48, 47, 42), (41, 46, 45, 40), (18, 53, 48), (47, 52, 51, 46), (45, 50, 49, 44), (48, 53, 52, 47), (46, 51, 50, 45), (44, 49, 7), (18, 58, 53), (52, 57, 56, 51), (50, 55, 54, 49), (53, 58, 57, 52), (51, 56, 55, 50), (49, 54, 7), (18, 61, 58), (57, 1, 60, 56), (55, 59, 0, 54), (58, 61, 1, 57), (56, 60, 59, 55), (54, 0, 7), (80, 123, 68), (63, 122, 66, 67), (121, 62, 64, 65), (123, 63, 67, 68), (122, 121, 65, 66), (62, 69, 64), (67, 66, 72, 73), (65, 64, 70, 71), (68, 67, 73, 74), (66, 65, 71, 72), (64, 69, 70), (80, 68, 74), (71, 70, 75, 76), (74, 73, 78, 79), (72, 71, 76, 77), (70, 69, 75), (80, 74, 79), (73, 72, 77, 78), (79, 78, 84, 85), (77, 76, 82, 83), (75, 69, 81), (80, 79, 85), (78, 77, 83, 84), (76, 75, 81, 82), (85, 84, 89, 90), (83, 82, 87, 88), (81, 69, 86), (80, 85, 90), (84, 83, 88, 89), (82, 81, 86, 87), (90, 89, 94, 95), (88, 87, 92, 93), (86, 69, 91), (80, 90, 95), (89, 88, 93, 94), (87, 86, 91, 92), (95, 94, 99, 100), (93, 92, 97, 98), (91, 69, 96), (80, 95, 100), (94, 93, 98, 99), (92, 91, 96, 97), (98, 97, 102, 103), (96, 69, 101), (80, 100, 105), (99, 98, 103, 104), (97, 96, 101, 102), (100, 99, 104, 105), (101, 69, 106), (80, 105, 110), (104, 103, 108, 109), (102, 101, 106, 107), (105, 104, 109, 110), (103, 102, 107, 108), (80, 110, 115), (109, 108, 113, 114), (107, 106, 111, 112), (110, 109, 114, 115), (108, 107, 112, 113), (106, 69, 111), (80, 115, 120), (114, 113, 118, 119), (112, 111, 116, 117), (115, 114, 119, 120), (113, 112, 117, 118), (111, 69, 116), (80, 120, 123), (119, 118, 122, 63), (117, 116, 62, 121), (120, 119, 63, 123), (118, 117, 121, 122), (116, 69, 62)])
me_sphere_007.materials.append(mat_material)
me_sphere_007.use_remesh_preserve_volume = False
me_sphere_007.use_remesh_preserve_attributes = False
me_sphere_007.use_mirror_vertex_groups = False
me_sphere_007.update()
me_sphere_008 = bpy.data.meshes.new('Sphere.008')
me_sphere_008.from_pydata([(5.023e-09, 0.25, 2.433), (5.023e-09, 0.433, 1.75), (0.125, 0.2165, 2.433), (0.2165, 0.375, 2.25), (0.25, 0.433, 2.0), (0.2165, 0.375, 1.75), (0.125, 0.2165, 1.567), (-6.036e-08, 1.103e-07, 2.5), (0.2165, 0.125, 2.433), (0.375, 0.2165, 2.25), (0.433, 0.25, 2.0), (0.375, 0.2165, 1.75), (0.2165, 0.125, 1.567), (0.25, 1.349e-07, 2.433), (0.433, 1.274e-07, 2.25), (0.5, 1.423e-07, 2.0), (0.433, 1.423e-07, 1.75), (0.25, 1.572e-07, 1.567), (5.023e-09, 1.481e-07, 1.5), (0.2165, -0.125, 2.433), (0.375, -0.2165, 2.25), (0.433, -0.25, 2.0), (0.375, -0.2165, 1.75), (0.2165, -0.125, 1.567), (0.125, -0.2165, 2.433), (0.2165, -0.375, 2.25), (0.25, -0.433, 2.0), (0.2165, -0.375, 1.75), (0.125, -0.2165, 1.567), (-2.528e-08, -0.25, 2.433), (-2.923e-09, -0.433, 2.25), (-1.782e-08, -0.5, 2.0), (-1.782e-08, -0.433, 1.75), (1.198e-08, -0.25, 1.567), (-0.125, -0.2165, 2.433), (-0.2165, -0.375, 2.25), (-0.25, -0.433, 2.0), (-0.2165, -0.375, 1.75), (-0.125, -0.2165, 1.567), (-0.2165, -0.125, 2.433), (-0.375, -0.2165, 2.25), (-0.433, -0.25, 2.0), (-0.375, -0.2165, 1.75), (-0.2165, -0.125, 1.567), (-0.25, 1.945e-07, 2.433), (-0.433, 1.721e-07, 2.25), (-0.5, 1.87e-07, 2.0), (-0.433, 1.721e-07, 1.75), (-0.25, 1.572e-07, 1.567), (-0.2165, 0.125, 2.433), (-0.375, 0.2165, 2.25), (-0.433, 0.25, 2.0), (-0.375, 0.2165, 1.75), (-0.2165, 0.125, 1.567), (-0.125, 0.2165, 2.433), (-0.2165, 0.375, 2.25), (-0.25, 0.433, 2.0), (-0.2165, 0.375, 1.75), (-0.125, 0.2165, 1.567), (2.688e-08, 0.433, 2.25), (4.178e-08, 0.5, 2.0), (1.943e-08, 0.25, 1.567), (6.226e-09, 0.125, 0.2165), (6.226e-09, 0.2165, -0.125), (0.0625, 0.1083, 0.2165), (0.1083, 0.1875, 0.125), (0.125, 0.2165, -1.285e-08), (0.1083, 0.1875, -0.125), (0.0625, 0.1083, -0.2165), (-2.647e-08, 1.374e-07, 0.25), (0.1083, 0.0625, 0.2165), (0.1875, 0.1083, 0.125), (0.2165, 0.125, -1.285e-08), (0.1875, 0.1083, -0.125), (0.1083, 0.0625, -0.2165), (0.125, 1.496e-07, 0.2165), (0.2165, 1.459e-07, 0.125), (0.25, 1.533e-07, -1.285e-08), (0.2165, 1.533e-07, -0.125), (0.125, 1.608e-07, -0.2165), (6.226e-09, 1.562e-07, -0.25), (0.1083, -0.0625, 0.2165), (0.1875, -0.1083, 0.125), (0.2165, -0.125, -1.285e-08), (0.1875, -0.1083, -0.125), (0.1083, -0.0625, -0.2165), (0.0625, -0.1083, 0.2165), (0.1083, -0.1875, 0.125), (0.125, -0.2165, -1.285e-08), (0.1083, -0.1875, -0.125), (0.0625, -0.1083, -0.2165), (-8.923e-09, -0.125, 0.2165), (2.253e-09, -0.2165, 0.125), (-5.198e-09, -0.25, -1.285e-08), (-5.198e-09, -0.2165, -0.125), (9.703e-09, -0.125, -0.2165), (-0.0625, -0.1083, 0.2165), (-0.1083, -0.1875, 0.125), (-0.125, -0.2165, -1.285e-08), (-0.1083, -0.1875, -0.125), (-0.0625, -0.1083, -0.2165), (-0.1083, -0.0625, 0.2165), (-0.1875, -0.1083, 0.125), (-0.2165, -0.125, -1.285e-08), (-0.1875, -0.1083, -0.125), (-0.1083, -0.0625, -0.2165), (-0.125, 1.794e-07, 0.2165), (-0.2165, 1.682e-07, 0.125), (-0.25, 1.757e-07, -1.285e-08), (-0.2165, 1.682e-07, -0.125), (-0.125, 1.608e-07, -0.2165), (-0.1083, 0.0625, 0.2165), (-0.1875, 0.1083, 0.125), (-0.2165, 0.125, -1.285e-08), (-0.1875, 0.1083, -0.125), (-0.1083, 0.0625, -0.2165), (-0.0625, 0.1083, 0.2165), (-0.1083, 0.1875, 0.125), (-0.125, 0.2165, -1.285e-08), (-0.1083, 0.1875, -0.125), (-0.0625, 0.1083, -0.2165), (1.715e-08, 0.2165, 0.125), (2.46e-08, 0.25, -1.285e-08), (1.343e-08, 0.125, -0.2165)], [], [(18, 61, 6), (1, 60, 4, 5), (59, 0, 2, 3), (61, 1, 5, 6), (60, 59, 3, 4), (0, 7, 2), (5, 4, 10, 11), (3, 2, 8, 9), (6, 5, 11, 12), (4, 3, 9, 10), (2, 7, 8), (18, 6, 12), (9, 8, 13, 14), (12, 11, 16, 17), (10, 9, 14, 15), (8, 7, 13), (18, 12, 17), (11, 10, 15, 16), (17, 16, 22, 23), (15, 14, 20, 21), (13, 7, 19), (18, 17, 23), (16, 15, 21, 22), (14, 13, 19, 20), (23, 22, 27, 28), (21, 20, 25, 26), (19, 7, 24), (18, 23, 28), (22, 21, 26, 27), (20, 19, 24, 25), (28, 27, 32, 33), (26, 25, 30, 31), (24, 7, 29), (18, 28, 33), (27, 26, 31, 32), (25, 24, 29, 30), (33, 32, 37, 38), (31, 30, 35, 36), (29, 7, 34), (18, 33, 38), (32, 31, 36, 37), (30, 29, 34, 35), (36, 35, 40, 41), (34, 7, 39), (18, 38, 43), (37, 36, 41, 42), (35, 34, 39, 40), (38, 37, 42, 43), (39, 7, 44), (18, 43, 48), (42, 41, 46, 47), (40, 39, 44, 45), (43, 42, 47, 48), (41, 40, 45, 46), (18, 48, 53), (47, 46, 51, 52), (45, 44, 49, 50), (48, 47, 52, 53), (46, 45, 50, 51), (44, 7, 49), (18, 53, 58), (52, 51, 56, 57), (50, 49, 54, 55), (53, 52, 57, 58), (51, 50, 55, 56), (49, 7, 54), (18, 58, 61), (57, 56, 60, 1), (55, 54, 0, 59), (58, 57, 1, 61), (56, 55, 59, 60), (54, 7, 0), (80, 123, 68), (63, 122, 66, 67), (121, 62, 64, 65), (123, 63, 67, 68), (122, 121, 65, 66), (62, 69, 64), (67, 66, 72, 73), (65, 64, 70, 71), (68, 67, 73, 74), (66, 65, 71, 72), (64, 69, 70), (80, 68, 74), (71, 70, 75, 76), (74, 73, 78, 79), (72, 71, 76, 77), (70, 69, 75), (80, 74, 79), (73, 72, 77, 78), (79, 78, 84, 85), (77, 76, 82, 83), (75, 69, 81), (80, 79, 85), (78, 77, 83, 84), (76, 75, 81, 82), (85, 84, 89, 90), (83, 82, 87, 88), (81, 69, 86), (80, 85, 90), (84, 83, 88, 89), (82, 81, 86, 87), (90, 89, 94, 95), (88, 87, 92, 93), (86, 69, 91), (80, 90, 95), (89, 88, 93, 94), (87, 86, 91, 92), (95, 94, 99, 100), (93, 92, 97, 98), (91, 69, 96), (80, 95, 100), (94, 93, 98, 99), (92, 91, 96, 97), (98, 97, 102, 103), (96, 69, 101), (80, 100, 105), (99, 98, 103, 104), (97, 96, 101, 102), (100, 99, 104, 105), (101, 69, 106), (80, 105, 110), (104, 103, 108, 109), (102, 101, 106, 107), (105, 104, 109, 110), (103, 102, 107, 108), (80, 110, 115), (109, 108, 113, 114), (107, 106, 111, 112), (110, 109, 114, 115), (108, 107, 112, 113), (106, 69, 111), (80, 115, 120), (114, 113, 118, 119), (112, 111, 116, 117), (115, 114, 119, 120), (113, 112, 117, 118), (111, 69, 116), (80, 120, 123), (119, 118, 122, 63), (117, 116, 62, 121), (120, 119, 63, 123), (118, 117, 121, 122), (116, 69, 62)])
me_sphere_008.materials.append(mat_material)
me_sphere_008.use_remesh_preserve_volume = False
me_sphere_008.use_remesh_preserve_attributes = False
me_sphere_008.use_mirror_vertex_groups = False
me_sphere_008.update()
me_sphere_001 = bpy.data.meshes.new('Sphere.001')
me_sphere_001.from_pydata([(0.0, 0.25, 0.433), (0.0, 0.433, -0.25), (0.125, 0.2165, 0.433), (0.2165, 0.375, 0.25), (0.25, 0.433, -2.186e-08), (0.2165, 0.375, -0.25), (0.125, 0.2165, -0.433), (0.2165, 0.125, 0.433), (0.375, 0.2165, 0.25), (0.433, 0.25, -2.186e-08), (0.375, 0.2165, -0.25), (0.2165, 0.125, -0.433), (0.25, 1.07e-07, 0.433), (0.433, 9.952e-08, 0.25), (0.5, 1.144e-07, -2.186e-08), (0.433, 1.144e-07, -0.25), (0.25, 1.293e-07, -0.433), (0.0, 1.202e-07, -0.5), (0.2165, -0.125, 0.433), (0.375, -0.2165, 0.25), (0.433, -0.25, -2.186e-08), (0.375, -0.2165, -0.25), (0.2165, -0.125, -0.433), (0.125, -0.2165, 0.433), (0.2165, -0.375, 0.25), (0.25, -0.433, -2.186e-08), (0.2165, -0.375, -0.25), (0.125, -0.2165, -0.433), (-3.03e-08, -0.25, 0.433), (-7.947e-09, -0.433, 0.25), (-2.285e-08, -0.5, -2.186e-08), (-2.285e-08, -0.433, -0.25), (6.955e-09, -0.25, -0.433), (-0.125, -0.2165, 0.433), (-0.2165, -0.375, 0.25), (-0.25, -0.433, -2.186e-08), (-0.2165, -0.375, -0.25), (-0.125, -0.2165, -0.433), (-0.2165, -0.125, 0.433), (-0.375, -0.2165, 0.25), (-0.433, -0.25, -2.186e-08), (-0.375, -0.2165, -0.25), (-0.2165, -0.125, -0.433), (-0.25, 1.666e-07, 0.433), (-0.433, 1.442e-07, 0.25), (-0.5, 1.591e-07, -2.186e-08), (-0.433, 1.442e-07, -0.25), (-0.25, 1.293e-07, -0.433), (-0.2165, 0.125, 0.433), (-0.375, 0.2165, 0.25), (-0.433, 0.25, -2.186e-08), (-0.375, 0.2165, -0.25), (-0.2165, 0.125, -0.433), (-0.125, 0.2165, 0.433), (-0.2165, 0.375, 0.25), (-0.25, 0.433, -2.186e-08), (-0.2165, 0.375, -0.25), (-0.125, 0.2165, -0.433), (2.186e-08, 0.433, 0.25), (3.676e-08, 0.5, -2.186e-08), (1.441e-08, 0.25, -0.433), (0.0, 0.5, 12.87), (0.0, 0.866, 11.5), (0.25, 0.433, 12.87), (0.433, 0.75, 12.5), (0.5, 0.866, 12.0), (0.433, 0.75, 11.5), (0.25, 0.433, 11.13), (-1.308e-07, 9.04e-08, 13.0), (0.433, 0.25, 12.87), (0.75, 0.433, 12.5), (0.866, 0.5, 12.0), (0.75, 0.433, 11.5), (0.433, 0.25, 11.13), (0.5, 1.394e-07, 12.87), (0.866, 1.245e-07, 12.5), (1.0, 1.543e-07, 12.0), (0.866, 1.543e-07, 11.5), (0.5, 1.841e-07, 11.13), (0.0, 1.659e-07, 11.0), (0.433, -0.25, 12.87), (0.75, -0.433, 12.5), (0.866, -0.5, 12.0), (0.75, -0.433, 11.5), (0.433, -0.25, 11.13), (0.25, -0.433, 12.87), (0.433, -0.75, 12.5), (0.5, -0.866, 12.0), (0.433, -0.75, 11.5), (0.25, -0.433, 11.13), (-6.06e-08, -0.5, 12.87), (-1.589e-08, -0.866, 12.5), (-4.57e-08, -1.0, 12.0), (-4.57e-08, -0.866, 11.5), (1.391e-08, -0.5, 11.13), (-0.25, -0.433, 12.87), (-0.433, -0.75, 12.5), (-0.5, -0.866, 12.0), (-0.433, -0.75, 11.5), (-0.25, -0.433, 11.13), (-0.433, -0.25, 12.87), (-0.75, -0.433, 12.5), (-0.866, -0.5, 12.0), (-0.75, -0.433, 11.5), (-0.433, -0.25, 11.13), (-0.5, 2.586e-07, 12.87), (-0.866, 2.139e-07, 12.5), (-1.0, 2.437e-07, 12.0), (-0.866, 2.139e-07, 11.5), (-0.5, 1.841e-07, 11.13), (-0.433, 0.25, 12.87), (-0.75, 0.433, 12.5), (-0.866, 0.5, 12.0), (-0.75, 0.433, 11.5), (-0.433, 0.25, 11.13), (-0.25, 0.433, 12.87), (-0.433, 0.75, 12.5), (-0.5, 0.866, 12.0), (-0.433, 0.75, 11.5), (-0.25, 0.433, 11.13), (4.371e-08, 0.866, 12.5), (7.351e-08, 1.0, 12.0), (2.881e-08, 0.5, 11.13), (0.125, 0.2165, 10.93), (0.0, 0.25, 10.93), (-6.538e-08, 8.245e-08, 11.0), (0.2165, 0.125, 10.93), (0.25, 1.07e-07, 10.93), (0.2165, -0.125, 10.93), (0.125, -0.2165, 10.93), (-3.03e-08, -0.25, 10.93), (-0.125, -0.2165, 10.93), (-0.2165, -0.125, 10.93), (-0.25, 1.666e-07, 10.93), (-0.2165, 0.125, 10.93), (-0.125, 0.2165, 10.93)], [], [(60, 1, 5, 6), (59, 58, 3, 4), (33, 28, 130, 131), (17, 60, 6), (1, 59, 4, 5), (58, 0, 2, 3), (6, 5, 10, 11), (4, 3, 8, 9), (48, 43, 133, 134), (17, 6, 11), (5, 4, 9, 10), (3, 2, 7, 8), (9, 8, 13, 14), (18, 12, 127, 128), (17, 11, 16), (10, 9, 14, 15), (8, 7, 12, 13), (11, 10, 15, 16), (12, 7, 126, 127), (17, 16, 22), (15, 14, 20, 21), (13, 12, 18, 19), (16, 15, 21, 22), (14, 13, 19, 20), (17, 22, 27), (21, 20, 25, 26), (19, 18, 23, 24), (22, 21, 26, 27), (20, 19, 24, 25), (23, 18, 128, 129), (17, 27, 32), (26, 25, 30, 31), (24, 23, 28, 29), (27, 26, 31, 32), (25, 24, 29, 30), (53, 48, 134, 135), (17, 32, 37), (31, 30, 35, 36), (29, 28, 33, 34), (32, 31, 36, 37), (30, 29, 34, 35), (0, 53, 135, 124), (36, 35, 40, 41), (34, 33, 38, 39), (37, 36, 41, 42), (35, 34, 39, 40), (2, 0, 124, 123), (17, 37, 42), (39, 38, 43, 44), (42, 41, 46, 47), (40, 39, 44, 45), (7, 2, 123, 126), (17, 42, 47), (41, 40, 45, 46), (47, 46, 51, 52), (45, 44, 49, 50), (43, 38, 132, 133), (17, 47, 52), (46, 45, 50, 51), (44, 43, 48, 49), (52, 51, 56, 57), (50, 49, 54, 55), (28, 23, 129, 130), (17, 52, 57), (51, 50, 55, 56), (49, 48, 53, 54), (57, 56, 1, 60), (55, 54, 58, 59), (38, 33, 131, 132), (17, 57, 60), (56, 55, 59, 1), (54, 53, 0, 58), (122, 67, 66, 62), (121, 65, 64, 120), (61, 63, 68), (79, 67, 122), (62, 66, 65, 121), (120, 64, 63, 61), (67, 73, 72, 66), (65, 71, 70, 64), (63, 69, 68), (79, 73, 67), (66, 72, 71, 65), (64, 70, 69, 63), (71, 76, 75, 70), (69, 74, 68), (79, 78, 73), (72, 77, 76, 71), (70, 75, 74, 69), (73, 78, 77, 72), (74, 80, 68), (79, 84, 78), (77, 83, 82, 76), (75, 81, 80, 74), (78, 84, 83, 77), (76, 82, 81, 75), (79, 89, 84), (83, 88, 87, 82), (81, 86, 85, 80), (84, 89, 88, 83), (82, 87, 86, 81), (80, 85, 68), (79, 94, 89), (88, 93, 92, 87), (86, 91, 90, 85), (89, 94, 93, 88), (87, 92, 91, 86), (85, 90, 68), (79, 99, 94), (93, 98, 97, 92), (91, 96, 95, 90), (94, 99, 98, 93), (92, 97, 96, 91), (90, 95, 68), (98, 103, 102, 97), (96, 101, 100, 95), (99, 104, 103, 98), (97, 102, 101, 96), (95, 100, 68), (79, 104, 99), (101, 106, 105, 100), (104, 109, 108, 103), (102, 107, 106, 101), (100, 105, 68), (79, 109, 104), (103, 108, 107, 102), (109, 114, 113, 108), (107, 112, 111, 106), (105, 110, 68), (79, 114, 109), (108, 113, 112, 107), (106, 111, 110, 105), (114, 119, 118, 113), (112, 117, 116, 111), (110, 115, 68), (79, 119, 114), (113, 118, 117, 112), (111, 116, 115, 110), (119, 122, 62, 118), (117, 121, 120, 116), (115, 61, 68), (79, 122, 119), (118, 62, 121, 117), (116, 120, 61, 115), (124, 125, 123), (123, 125, 126), (126, 125, 127), (127, 125, 128), (128, 125, 129), (129, 125, 130), (130, 125, 131), (131, 125, 132), (132, 125, 133), (133, 125, 134), (134, 125, 135), (135, 125, 124)])
me_sphere_001.materials.append(mat_material)
me_sphere_001.use_remesh_preserve_volume = False
me_sphere_001.use_remesh_preserve_attributes = False
me_sphere_001.use_mirror_vertex_groups = False
me_sphere_001.update()
me_sphere_003 = bpy.data.meshes.new('Sphere.003')
me_sphere_003.from_pydata([(0.0, 0.25, 0.433), (0.0, 0.433, -0.25), (0.125, 0.2165, 0.433), (0.2165, 0.375, 0.25), (0.25, 0.433, -2.186e-08), (0.2165, 0.375, -0.25), (0.125, 0.2165, -0.433), (0.2165, 0.125, 0.433), (0.375, 0.2165, 0.25), (0.433, 0.25, -2.186e-08), (0.375, 0.2165, -0.25), (0.2165, 0.125, -0.433), (0.25, 1.07e-07, 0.433), (0.433, 9.952e-08, 0.25), (0.5, 1.144e-07, -2.186e-08), (0.433, 1.144e-07, -0.25), (0.25, 1.293e-07, -0.433), (0.0, 1.202e-07, -0.5), (0.2165, -0.125, 0.433), (0.375, -0.2165, 0.25), (0.433, -0.25, -2.186e-08), (0.375, -0.2165, -0.25), (0.2165, -0.125, -0.433), (0.125, -0.2165, 0.433), (0.2165, -0.375, 0.25), (0.25, -0.433, -2.186e-08), (0.2165, -0.375, -0.25), (0.125, -0.2165, -0.433), (-3.03e-08, -0.25, 0.433), (-7.947e-09, -0.433, 0.25), (-2.285e-08, -0.5, -2.186e-08), (-2.285e-08, -0.433, -0.25), (6.955e-09, -0.25, -0.433), (-0.125, -0.2165, 0.433), (-0.2165, -0.375, 0.25), (-0.25, -0.433, -2.186e-08), (-0.2165, -0.375, -0.25), (-0.125, -0.2165, -0.433), (-0.2165, -0.125, 0.433), (-0.375, -0.2165, 0.25), (-0.433, -0.25, -2.186e-08), (-0.375, -0.2165, -0.25), (-0.2165, -0.125, -0.433), (-0.25, 1.666e-07, 0.433), (-0.433, 1.442e-07, 0.25), (-0.5, 1.591e-07, -2.186e-08), (-0.433, 1.442e-07, -0.25), (-0.25, 1.293e-07, -0.433), (-0.2165, 0.125, 0.433), (-0.375, 0.2165, 0.25), (-0.433, 0.25, -2.186e-08), (-0.375, 0.2165, -0.25), (-0.2165, 0.125, -0.433), (-0.125, 0.2165, 0.433), (-0.2165, 0.375, 0.25), (-0.25, 0.433, -2.186e-08), (-0.2165, 0.375, -0.25), (-0.125, 0.2165, -0.433), (2.186e-08, 0.433, 0.25), (3.676e-08, 0.5, -2.186e-08), (1.441e-08, 0.25, -0.433), (0.0, 0.5, 8.866), (0.0, 0.866, 7.5), (0.25, 0.433, 8.866), (0.433, 0.75, 8.5), (0.5, 0.866, 8.0), (0.433, 0.75, 7.5), (0.25, 0.433, 7.134), (-1.308e-07, 9.04e-08, 9.0), (0.433, 0.25, 8.866), (0.75, 0.433, 8.5), (0.866, 0.5, 8.0), (0.75, 0.433, 7.5), (0.433, 0.25, 7.134), (0.5, 1.394e-07, 8.866), (0.866, 1.245e-07, 8.5), (1.0, 1.543e-07, 8.0), (0.866, 1.543e-07, 7.5), (0.5, 1.841e-07, 7.134), (0.0, 1.659e-07, 7.0), (0.433, -0.25, 8.866), (0.75, -0.433, 8.5), (0.866, -0.5, 8.0), (0.75, -0.433, 7.5), (0.433, -0.25, 7.134), (0.25, -0.433, 8.866), (0.433, -0.75, 8.5), (0.5, -0.866, 8.0), (0.433, -0.75, 7.5), (0.25, -0.433, 7.134), (-6.06e-08, -0.5, 8.866), (-1.589e-08, -0.866, 8.5), (-4.57e-08, -1.0, 8.0), (-4.57e-08, -0.866, 7.5), (1.391e-08, -0.5, 7.134), (-0.25, -0.433, 8.866), (-0.433, -0.75, 8.5), (-0.5, -0.866, 8.0), (-0.433, -0.75, 7.5), (-0.25, -0.433, 7.134), (-0.433, -0.25, 8.866), (-0.75, -0.433, 8.5), (-0.866, -0.5, 8.0), (-0.75, -0.433, 7.5), (-0.433, -0.25, 7.134), (-0.5, 2.586e-07, 8.866), (-0.866, 2.139e-07, 8.5), (-1.0, 2.437e-07, 8.0), (-0.866, 2.139e-07, 7.5), (-0.5, 1.841e-07, 7.134), (-0.433, 0.25, 8.866), (-0.75, 0.433, 8.5), (-0.866, 0.5, 8.0), (-0.75, 0.433, 7.5), (-0.433, 0.25, 7.134), (-0.25, 0.433, 8.866), (-0.433, 0.75, 8.5), (-0.5, 0.866, 8.0), (-0.433, 0.75, 7.5), (-0.25, 0.433, 7.134), (4.371e-08, 0.866, 8.5), (7.351e-08, 1.0, 8.0), (2.881e-08, 0.5, 7.134), (0.125, 0.2165, 6.933), (0.0, 0.25, 6.933), (-6.538e-08, 8.245e-08, 7.0), (0.2165, 0.125, 6.933), (0.25, 1.07e-07, 6.933), (0.2165, -0.125, 6.933), (0.125, -0.2165, 6.933), (-3.03e-08, -0.25, 6.933), (-0.125, -0.2165, 6.933), (-0.2165, -0.125, 6.933), (-0.25, 1.666e-07, 6.933), (-0.2165, 0.125, 6.933), (-0.125, 0.2165, 6.933)], [], [(60, 1, 5, 6), (59, 58, 3, 4), (33, 28, 130, 131), (17, 60, 6), (1, 59, 4, 5), (58, 0, 2, 3), (6, 5, 10, 11), (4, 3, 8, 9), (48, 43, 133, 134), (17, 6, 11), (5, 4, 9, 10), (3, 2, 7, 8), (9, 8, 13, 14), (18, 12, 127, 128), (17, 11, 16), (10, 9, 14, 15), (8, 7, 12, 13), (11, 10, 15, 16), (12, 7, 126, 127), (17, 16, 22), (15, 14, 20, 21), (13, 12, 18, 19), (16, 15, 21, 22), (14, 13, 19, 20), (17, 22, 27), (21, 20, 25, 26), (19, 18, 23, 24), (22, 21, 26, 27), (20, 19, 24, 25), (23, 18, 128, 129), (17, 27, 32), (26, 25, 30, 31), (24, 23, 28, 29), (27, 26, 31, 32), (25, 24, 29, 30), (53, 48, 134, 135), (17, 32, 37), (31, 30, 35, 36), (29, 28, 33, 34), (32, 31, 36, 37), (30, 29, 34, 35), (0, 53, 135, 124), (36, 35, 40, 41), (34, 33, 38, 39), (37, 36, 41, 42), (35, 34, 39, 40), (2, 0, 124, 123), (17, 37, 42), (39, 38, 43, 44), (42, 41, 46, 47), (40, 39, 44, 45), (7, 2, 123, 126), (17, 42, 47), (41, 40, 45, 46), (47, 46, 51, 52), (45, 44, 49, 50), (43, 38, 132, 133), (17, 47, 52), (46, 45, 50, 51), (44, 43, 48, 49), (52, 51, 56, 57), (50, 49, 54, 55), (38, 33, 131, 132), (17, 52, 57), (51, 50, 55, 56), (49, 48, 53, 54), (57, 56, 1, 60), (55, 54, 58, 59), (28, 23, 129, 130), (17, 57, 60), (56, 55, 59, 1), (54, 53, 0, 58), (122, 67, 66, 62), (121, 65, 64, 120), (61, 63, 68), (79, 67, 122), (62, 66, 65, 121), (120, 64, 63, 61), (67, 73, 72, 66), (65, 71, 70, 64), (63, 69, 68), (79, 73, 67), (66, 72, 71, 65), (64, 70, 69, 63), (71, 76, 75, 70), (69, 74, 68), (79, 78, 73), (72, 77, 76, 71), (70, 75, 74, 69), (73, 78, 77, 72), (74, 80, 68), (79, 84, 78), (77, 83, 82, 76), (75, 81, 80, 74), (78, 84, 83, 77), (76, 82, 81, 75), (79, 89, 84), (83, 88, 87, 82), (81, 86, 85, 80), (84, 89, 88, 83), (82, 87, 86, 81), (80, 85, 68), (79, 94, 89), (88, 93, 92, 87), (86, 91, 90, 85), (89, 94, 93, 88), (87, 92, 91, 86), (85, 90, 68), (79, 99, 94), (93, 98, 97, 92), (91, 96, 95, 90), (94, 99, 98, 93), (92, 97, 96, 91), (90, 95, 68), (98, 103, 102, 97), (96, 101, 100, 95), (99, 104, 103, 98), (97, 102, 101, 96), (95, 100, 68), (79, 104, 99), (101, 106, 105, 100), (104, 109, 108, 103), (102, 107, 106, 101), (100, 105, 68), (79, 109, 104), (103, 108, 107, 102), (109, 114, 113, 108), (107, 112, 111, 106), (105, 110, 68), (79, 114, 109), (108, 113, 112, 107), (106, 111, 110, 105), (114, 119, 118, 113), (112, 117, 116, 111), (110, 115, 68), (79, 119, 114), (113, 118, 117, 112), (111, 116, 115, 110), (119, 122, 62, 118), (117, 121, 120, 116), (115, 61, 68), (79, 122, 119), (118, 62, 121, 117), (116, 120, 61, 115), (124, 125, 123), (123, 125, 126), (126, 125, 127), (127, 125, 128), (128, 125, 129), (129, 125, 130), (130, 125, 131), (131, 125, 132), (132, 125, 133), (133, 125, 134), (134, 125, 135), (135, 125, 124)])
me_sphere_003.materials.append(mat_material)
me_sphere_003.use_remesh_preserve_volume = False
me_sphere_003.use_remesh_preserve_attributes = False
me_sphere_003.use_mirror_vertex_groups = False
me_sphere_003.update()
me_sphere_004 = bpy.data.meshes.new('Sphere.004')
me_sphere_004.from_pydata([(0.0, 0.25, 0.433), (0.0, 0.433, -0.25), (0.125, 0.2165, 0.433), (0.2165, 0.375, 0.25), (0.25, 0.433, -2.186e-08), (0.2165, 0.375, -0.25), (0.125, 0.2165, -0.433), (0.2165, 0.125, 0.433), (0.375, 0.2165, 0.25), (0.433, 0.25, -2.186e-08), (0.375, 0.2165, -0.25), (0.2165, 0.125, -0.433), (0.25, 1.219e-07, 0.433), (0.433, 1.144e-07, 0.25), (0.5, 1.293e-07, -2.186e-08), (0.433, 1.293e-07, -0.25), (0.25, 1.442e-07, -0.433), (0.0, 1.351e-07, -0.5), (0.2165, -0.125, 0.433), (0.375, -0.2165, 0.25), (0.433, -0.25, -2.186e-08), (0.375, -0.2165, -0.25), (0.2165, -0.125, -0.433), (0.125, -0.2165, 0.433), (0.2165, -0.375, 0.25), (0.25, -0.433, -2.186e-08), (0.2165, -0.375, -0.25), (0.125, -0.2165, -0.433), (-3.03e-08, -0.25, 0.433), (-7.947e-09, -0.433, 0.25), (-2.285e-08, -0.5, -2.186e-08), (-2.285e-08, -0.433, -0.25), (6.955e-09, -0.25, -0.433), (-0.125, -0.2165, 0.433), (-0.2165, -0.375, 0.25), (-0.25, -0.433, -2.186e-08), (-0.2165, -0.375, -0.25), (-0.125, -0.2165, -0.433), (-0.2165, -0.125, 0.433), (-0.375, -0.2165, 0.25), (-0.433, -0.25, -2.186e-08), (-0.375, -0.2165, -0.25), (-0.2165, -0.125, -0.433), (-0.25, 1.815e-07, 0.433), (-0.433, 1.591e-07, 0.25), (-0.5, 1.74e-07, -2.186e-08), (-0.433, 1.591e-07, -0.25), (-0.25, 1.442e-07, -0.433), (-0.2165, 0.125, 0.433), (-0.375, 0.2165, 0.25), (-0.433, 0.25, -2.186e-08), (-0.375, 0.2165, -0.25), (-0.2165, 0.125, -0.433), (-0.125, 0.2165, 0.433), (-0.2165, 0.375, 0.25), (-0.25, 0.433, -2.186e-08), (-0.2165, 0.375, -0.25), (-0.125, 0.2165, -0.433), (2.186e-08, 0.433, 0.25), (3.676e-08, 0.5, -2.186e-08), (1.441e-08, 0.25, -0.433), (0.0, 0.5, 4.866), (0.0, 0.866, 3.5), (0.25, 0.433, 4.866), (0.433, 0.75, 4.5), (0.5, 0.866, 4.0), (0.433, 0.75, 3.5), (0.25, 0.433, 3.134), (-1.308e-07, 9.04e-08, 5.0), (0.433, 0.25, 4.866), (0.75, 0.433, 4.5), (0.866, 0.5, 4.0), (0.75, 0.433, 3.5), (0.433, 0.25, 3.134), (0.5, 1.394e-07, 4.866), (0.866, 1.245e-07, 4.5), (1.0, 1.543e-07, 4.0), (0.866, 1.543e-07, 3.5), (0.5, 1.841e-07, 3.134), (0.0, 1.659e-07, 3.0), (0.433, -0.25, 4.866), (0.75, -0.433, 4.5), (0.866, -0.5, 4.0), (0.75, -0.433, 3.5), (0.433, -0.25, 3.134), (0.25, -0.433, 4.866), (0.433, -0.75, 4.5), (0.5, -0.866, 4.0), (0.433, -0.75, 3.5), (0.25, -0.433, 3.134), (-6.06e-08, -0.5, 4.866), (-1.589e-08, -0.866, 4.5), (-4.57e-08, -1.0, 4.0), (-4.57e-08, -0.866, 3.5), (1.391e-08, -0.5, 3.134), (-0.25, -0.433, 4.866), (-0.433, -0.75, 4.5), (-0.5, -0.866, 4.0), (-0.433, -0.75, 3.5), (-0.25, -0.433, 3.134), (-0.433, -0.25, 4.866), (-0.75, -0.433, 4.5), (-0.866, -0.5, 4.0), (-0.75, -0.433, 3.5), (-0.433, -0.25, 3.134), (-0.5, 2.586e-07, 4.866), (-0.866, 2.139e-07, 4.5), (-1.0, 2.437e-07, 4.0), (-0.866, 2.139e-07, 3.5), (-0.5, 1.841e-07, 3.134), (-0.433, 0.25, 4.866), (-0.75, 0.433, 4.5), (-0.866, 0.5, 4.0), (-0.75, 0.433, 3.5), (-0.433, 0.25, 3.134), (-0.25, 0.433, 4.866), (-0.433, 0.75, 4.5), (-0.5, 0.866, 4.0), (-0.433, 0.75, 3.5), (-0.25, 0.433, 3.134), (4.371e-08, 0.866, 4.5), (7.351e-08, 1.0, 4.0), (2.881e-08, 0.5, 3.134), (0.125, 0.2165, 2.933), (0.0, 0.25, 2.933), (-6.538e-08, 9.735e-08, 3.0), (0.2165, 0.125, 2.933), (0.25, 1.219e-07, 2.933), (0.2165, -0.125, 2.933), (0.125, -0.2165, 2.933), (-3.03e-08, -0.25, 2.933), (-0.125, -0.2165, 2.933), (-0.2165, -0.125, 2.933), (-0.25, 1.815e-07, 2.933), (-0.2165, 0.125, 2.933), (-0.125, 0.2165, 2.933)], [], [(60, 1, 5, 6), (59, 58, 3, 4), (33, 28, 130, 131), (17, 60, 6), (1, 59, 4, 5), (58, 0, 2, 3), (6, 5, 10, 11), (4, 3, 8, 9), (48, 43, 133, 134), (17, 6, 11), (5, 4, 9, 10), (3, 2, 7, 8), (9, 8, 13, 14), (18, 12, 127, 128), (17, 11, 16), (10, 9, 14, 15), (8, 7, 12, 13), (11, 10, 15, 16), (12, 7, 126, 127), (17, 16, 22), (15, 14, 20, 21), (13, 12, 18, 19), (16, 15, 21, 22), (14, 13, 19, 20), (17, 22, 27), (21, 20, 25, 26), (19, 18, 23, 24), (22, 21, 26, 27), (20, 19, 24, 25), (23, 18, 128, 129), (17, 27, 32), (26, 25, 30, 31), (24, 23, 28, 29), (27, 26, 31, 32), (25, 24, 29, 30), (53, 48, 134, 135), (17, 32, 37), (31, 30, 35, 36), (29, 28, 33, 34), (32, 31, 36, 37), (30, 29, 34, 35), (0, 53, 135, 124), (36, 35, 40, 41), (34, 33, 38, 39), (37, 36, 41, 42), (35, 34, 39, 40), (2, 0, 124, 123), (17, 37, 42), (39, 38, 43, 44), (42, 41, 46, 47), (40, 39, 44, 45), (7, 2, 123, 126), (17, 42, 47), (41, 40, 45, 46), (47, 46, 51, 52), (45, 44, 49, 50), (43, 38, 132, 133), (17, 47, 52), (46, 45, 50, 51), (44, 43, 48, 49), (52, 51, 56, 57), (50, 49, 54, 55), (28, 23, 129, 130), (17, 52, 57), (51, 50, 55, 56), (49, 48, 53, 54), (57, 56, 1, 60), (55, 54, 58, 59), (38, 33, 131, 132), (17, 57, 60), (56, 55, 59, 1), (54, 53, 0, 58), (122, 62, 66, 67), (121, 120, 64, 65), (61, 68, 63), (79, 122, 67), (62, 121, 65, 66), (120, 61, 63, 64), (67, 66, 72, 73), (65, 64, 70, 71), (63, 68, 69), (79, 67, 73), (66, 65, 71, 72), (64, 63, 69, 70), (71, 70, 75, 76), (69, 68, 74), (79, 73, 78), (72, 71, 76, 77), (70, 69, 74, 75), (73, 72, 77, 78), (74, 68, 80), (79, 78, 84), (77, 76, 82, 83), (75, 74, 80, 81), (78, 77, 83, 84), (76, 75, 81, 82), (79, 84, 89), (83, 82, 87, 88), (81, 80, 85, 86), (84, 83, 88, 89), (82, 81, 86, 87), (80, 68, 85), (79, 89, 94), (88, 87, 92, 93), (86, 85, 90, 91), (89, 88, 93, 94), (87, 86, 91, 92), (85, 68, 90), (79, 94, 99), (93, 92, 97, 98), (91, 90, 95, 96), (94, 93, 98, 99), (92, 91, 96, 97), (90, 68, 95), (98, 97, 102, 103), (96, 95, 100, 101), (99, 98, 103, 104), (97, 96, 101, 102), (95, 68, 100), (79, 99, 104), (101, 100, 105, 106), (104, 103, 108, 109), (102, 101, 106, 107), (100, 68, 105), (79, 104, 109), (103, 102, 107, 108), (109, 108, 113, 114), (107, 106, 111, 112), (105, 68, 110), (79, 109, 114), (108, 107, 112, 113), (106, 105, 110, 111), (114, 113, 118, 119), (112, 111, 116, 117), (110, 68, 115), (79, 114, 119), (113, 112, 117, 118), (111, 110, 115, 116), (119, 118, 62, 122), (117, 116, 120, 121), (115, 68, 61), (79, 119, 122), (118, 117, 121, 62), (116, 115, 61, 120), (124, 125, 123), (123, 125, 126), (126, 125, 127), (127, 125, 128), (128, 125, 129), (129, 125, 130), (130, 125, 131), (131, 125, 132), (132, 125, 133), (133, 125, 134), (134, 125, 135), (135, 125, 124)])
me_sphere_004.materials.append(mat_material)
me_sphere_004.use_remesh_preserve_volume = False
me_sphere_004.use_remesh_preserve_attributes = False
me_sphere_004.use_mirror_vertex_groups = False
me_sphere_004.update()
me_sphere_009 = bpy.data.meshes.new('Sphere.009')
me_sphere_009.from_pydata([(0.0, 0.125, 0.2165), (0.0, 0.2165, -0.125), (0.0625, 0.1083, 0.2165), (0.1083, 0.1875, 0.125), (0.125, 0.2165, -1.093e-08), (0.1083, 0.1875, -0.125), (0.0625, 0.1083, -0.2165), (0.1083, 0.0625, 0.2165), (0.1875, 0.1083, 0.125), (0.2165, 0.125, -1.093e-08), (0.1875, 0.1083, -0.125), (0.1083, 0.0625, -0.2165), (0.125, 3.113e-08, 0.2165), (0.2165, 2.741e-08, 0.125), (0.25, 3.486e-08, -1.093e-08), (0.2165, 3.486e-08, -0.125), (0.125, 4.231e-08, -0.2165), (0.0, 3.775e-08, -0.25), (0.1083, -0.0625, 0.2165), (0.1875, -0.1083, 0.125), (0.2165, -0.125, -1.093e-08), (0.1875, -0.1083, -0.125), (0.1083, -0.0625, -0.2165), (0.0625, -0.1083, 0.2165), (0.1083, -0.1875, 0.125), (0.125, -0.2165, -1.093e-08), (0.1083, -0.1875, -0.125), (0.0625, -0.1083, -0.2165), (-1.515e-08, -0.125, 0.2165), (-3.973e-09, -0.2165, 0.125), (-1.142e-08, -0.25, -1.093e-08), (-1.142e-08, -0.2165, -0.125), (3.477e-09, -0.125, -0.2165), (-0.0625, -0.1083, 0.2165), (-0.1083, -0.1875, 0.125), (-0.125, -0.2165, -1.093e-08), (-0.1083, -0.1875, -0.125), (-0.0625, -0.1083, -0.2165), (-0.1083, -0.0625, 0.2165), (-0.1875, -0.1083, 0.125), (-0.2165, -0.125, -1.093e-08), (-0.1875, -0.1083, -0.125), (-0.1083, -0.0625, -0.2165), (-0.125, 6.094e-08, 0.2165), (-0.2165, 4.976e-08, 0.125), (-0.25, 5.721e-08, -1.093e-08), (-0.2165, 4.976e-08, -0.125), (-0.125, 4.231e-08, -0.2165), (-0.1083, 0.0625, 0.2165), (-0.1875, 0.1083, 0.125), (-0.2165, 0.125, -1.093e-08), (-0.1875, 0.1083, -0.125), (-0.1083, 0.0625, -0.2165), (-0.0625, 0.1083, 0.2165), (-0.1083, 0.1875, 0.125), (-0.125, 0.2165, -1.093e-08), (-0.1083, 0.1875, -0.125), (-0.0625, 0.1083, -0.2165), (1.093e-08, 0.2165, 0.125), (1.838e-08, 0.25, -1.093e-08), (7.203e-09, 0.125, -0.2165), (0.0, 0.25, 2.433), (0.0, 0.433, 1.75), (0.125, 0.2165, 2.433), (0.2165, 0.375, 2.25), (0.25, 0.433, 2.0), (0.2165, 0.375, 1.75), (0.125, 0.2165, 1.567), (-6.538e-08, 1.54e-08, 2.5), (0.2165, 0.125, 2.433), (0.375, 0.2165, 2.25), (0.433, 0.25, 2.0), (0.375, 0.2165, 1.75), (0.2165, 0.125, 1.567), (0.25, 3.992e-08, 2.433), (0.433, 3.247e-08, 2.25), (0.5, 4.737e-08, 2.0), (0.433, 4.737e-08, 1.75), (0.25, 6.227e-08, 1.567), (0.0, 5.315e-08, 1.5), (0.2165, -0.125, 2.433), (0.375, -0.2165, 2.25), (0.433, -0.25, 2.0), (0.375, -0.2165, 1.75), (0.2165, -0.125, 1.567), (0.125, -0.2165, 2.433), (0.2165, -0.375, 2.25), (0.25, -0.433, 2.0), (0.2165, -0.375, 1.75), (0.125, -0.2165, 1.567), (-3.03e-08, -0.25, 2.433), (-7.947e-09, -0.433, 2.25), (-2.285e-08, -0.5, 2.0), (-2.285e-08, -0.433, 1.75), (6.955e-09, -0.25, 1.567), (-0.125, -0.2165, 2.433), (-0.2165, -0.375, 2.25), (-0.25, -0.433, 2.0), (-0.2165, -0.375, 1.75), (-0.125, -0.2165, 1.567), (-0.2165, -0.125, 2.433), (-0.375, -0.2165, 2.25), (-0.433, -0.25, 2.0), (-0.375, -0.2165, 1.75), (-0.2165, -0.125, 1.567), (-0.25, 9.952e-08, 2.433), (-0.433, 7.717e-08, 2.25), (-0.5, 9.207e-08, 2.0), (-0.433, 7.717e-08, 1.75), (-0.25, 6.227e-08, 1.567), (-0.2165, 0.125, 2.433), (-0.375, 0.2165, 2.25), (-0.433, 0.25, 2.0), (-0.375, 0.2165, 1.75), (-0.2165, 0.125, 1.567), (-0.125, 0.2165, 2.433), (-0.2165, 0.375, 2.25), (-0.25, 0.433, 2.0), (-0.2165, 0.375, 1.75), (-0.125, 0.2165, 1.567), (2.186e-08, 0.433, 2.25), (3.676e-08, 0.5, 2.0), (1.441e-08, 0.25, 1.567), (0.0625, 0.1083, 1.467), (-7.812e-08, 0.125, 1.467), (-1.108e-07, -4.554e-10, 1.5), (0.1083, 0.0625, 1.467), (0.125, 1.18e-08, 1.467), (0.1083, -0.0625, 1.467), (0.0625, -0.1083, 1.467), (-9.327e-08, -0.125, 1.467), (-0.0625, -0.1083, 1.467), (-0.1083, -0.0625, 1.467), (-0.125, 4.161e-08, 1.467), (-0.1083, 0.0625, 1.467), (-0.0625, 0.1083, 1.467)], [], [(60, 1, 5, 6), (59, 58, 3, 4), (18, 12, 127, 128), (17, 60, 6), (1, 59, 4, 5), (58, 0, 2, 3), (17, 6, 11), (5, 4, 9, 10), (3, 2, 7, 8), (6, 5, 10, 11), (4, 3, 8, 9), (33, 28, 130, 131), (17, 11, 16), (10, 9, 14, 15), (8, 7, 12, 13), (11, 10, 15, 16), (9, 8, 13, 14), (53, 48, 134, 135), (17, 16, 22), (15, 14, 20, 21), (13, 12, 18, 19), (16, 15, 21, 22), (14, 13, 19, 20), (48, 43, 133, 134), (21, 20, 25, 26), (19, 18, 23, 24), (22, 21, 26, 27), (20, 19, 24, 25), (38, 33, 131, 132), (17, 22, 27), (24, 23, 28, 29), (27, 26, 31, 32), (25, 24, 29, 30), (2, 0, 124, 123), (17, 27, 32), (26, 25, 30, 31), (32, 31, 36, 37), (30, 29, 34, 35), (7, 2, 123, 126), (17, 32, 37), (31, 30, 35, 36), (29, 28, 33, 34), (37, 36, 41, 42), (35, 34, 39, 40), (28, 23, 129, 130), (17, 37, 42), (36, 35, 40, 41), (34, 33, 38, 39), (42, 41, 46, 47), (40, 39, 44, 45), (23, 18, 128, 129), (17, 42, 47), (41, 40, 45, 46), (39, 38, 43, 44), (47, 46, 51, 52), (45, 44, 49, 50), (12, 7, 126, 127), (17, 47, 52), (46, 45, 50, 51), (44, 43, 48, 49), (50, 49, 54, 55), (43, 38, 132, 133), (17, 52, 57), (51, 50, 55, 56), (49, 48, 53, 54), (52, 51, 56, 57), (0, 53, 135, 124), (17, 57, 60), (56, 55, 59, 1), (54, 53, 0, 58), (57, 56, 1, 60), (55, 54, 58, 59), (122, 67, 66, 62), (121, 65, 64, 120), (61, 63, 68), (79, 67, 122), (62, 66, 65, 121), (120, 64, 63, 61), (79, 73, 67), (66, 72, 71, 65), (64, 70, 69, 63), (67, 73, 72, 66), (65, 71, 70, 64), (63, 69, 68), (79, 78, 73), (72, 77, 76, 71), (70, 75, 74, 69), (73, 78, 77, 72), (71, 76, 75, 70), (69, 74, 68), (79, 84, 78), (77, 83, 82, 76), (75, 81, 80, 74), (78, 84, 83, 77), (76, 82, 81, 75), (74, 80, 68), (83, 88, 87, 82), (81, 86, 85, 80), (84, 89, 88, 83), (82, 87, 86, 81), (80, 85, 68), (79, 89, 84), (86, 91, 90, 85), (89, 94, 93, 88), (87, 92, 91, 86), (85, 90, 68), (79, 94, 89), (88, 93, 92, 87), (94, 99, 98, 93), (92, 97, 96, 91), (90, 95, 68), (79, 99, 94), (93, 98, 97, 92), (91, 96, 95, 90), (99, 104, 103, 98), (97, 102, 101, 96), (95, 100, 68), (79, 104, 99), (98, 103, 102, 97), (96, 101, 100, 95), (104, 109, 108, 103), (102, 107, 106, 101), (100, 105, 68), (79, 109, 104), (103, 108, 107, 102), (101, 106, 105, 100), (109, 114, 113, 108), (107, 112, 111, 106), (105, 110, 68), (79, 114, 109), (108, 113, 112, 107), (106, 111, 110, 105), (112, 117, 116, 111), (110, 115, 68), (79, 119, 114), (113, 118, 117, 112), (111, 116, 115, 110), (114, 119, 118, 113), (115, 61, 68), (79, 122, 119), (118, 62, 121, 117), (116, 120, 61, 115), (119, 122, 62, 118), (117, 121, 120, 116), (124, 125, 123), (123, 125, 126), (126, 125, 127), (127, 125, 128), (128, 125, 129), (129, 125, 130), (130, 125, 131), (131, 125, 132), (132, 125, 133), (133, 125, 134), (134, 125, 135), (135, 125, 124)])
me_sphere_009.materials.append(mat_material)
me_sphere_009.use_remesh_preserve_volume = False
me_sphere_009.use_remesh_preserve_attributes = False
me_sphere_009.use_mirror_vertex_groups = False
me_sphere_009.update()
me_sphere_010 = bpy.data.meshes.new('Sphere.010')
me_sphere_010.from_pydata([(0.0, 0.125, 0.2165), (0.0, 0.2165, -0.125), (0.0625, 0.1083, 0.2165), (0.1083, 0.1875, 0.125), (0.125, 0.2165, -1.093e-08), (0.1083, 0.1875, -0.125), (0.0625, 0.1083, -0.2165), (0.1083, 0.0625, 0.2165), (0.1875, 0.1083, 0.125), (0.2165, 0.125, -1.093e-08), (0.1875, 0.1083, -0.125), (0.1083, 0.0625, -0.2165), (0.125, 3.113e-08, 0.2165), (0.2165, 2.741e-08, 0.125), (0.25, 3.486e-08, -1.093e-08), (0.2165, 3.486e-08, -0.125), (0.125, 4.231e-08, -0.2165), (0.0, 3.775e-08, -0.25), (0.1083, -0.0625, 0.2165), (0.1875, -0.1083, 0.125), (0.2165, -0.125, -1.093e-08), (0.1875, -0.1083, -0.125), (0.1083, -0.0625, -0.2165), (0.0625, -0.1083, 0.2165), (0.1083, -0.1875, 0.125), (0.125, -0.2165, -1.093e-08), (0.1083, -0.1875, -0.125), (0.0625, -0.1083, -0.2165), (-1.515e-08, -0.125, 0.2165), (-3.973e-09, -0.2165, 0.125), (-1.142e-08, -0.25, -1.093e-08), (-1.142e-08, -0.2165, -0.125), (3.477e-09, -0.125, -0.2165), (-0.0625, -0.1083, 0.2165), (-0.1083, -0.1875, 0.125), (-0.125, -0.2165, -1.093e-08), (-0.1083, -0.1875, -0.125), (-0.0625, -0.1083, -0.2165), (-0.1083, -0.0625, 0.2165), (-0.1875, -0.1083, 0.125), (-0.2165, -0.125, -1.093e-08), (-0.1875, -0.1083, -0.125), (-0.1083, -0.0625, -0.2165), (-0.125, 6.094e-08, 0.2165), (-0.2165, 4.976e-08, 0.125), (-0.25, 5.721e-08, -1.093e-08), (-0.2165, 4.976e-08, -0.125), (-0.125, 4.231e-08, -0.2165), (-0.1083, 0.0625, 0.2165), (-0.1875, 0.1083, 0.125), (-0.2165, 0.125, -1.093e-08), (-0.1875, 0.1083, -0.125), (-0.1083, 0.0625, -0.2165), (-0.0625, 0.1083, 0.2165), (-0.1083, 0.1875, 0.125), (-0.125, 0.2165, -1.093e-08), (-0.1083, 0.1875, -0.125), (-0.0625, 0.1083, -0.2165), (1.093e-08, 0.2165, 0.125), (1.838e-08, 0.25, -1.093e-08), (7.203e-09, 0.125, -0.2165), (0.0, 0.25, 2.433), (0.0, 0.433, 1.75), (0.125, 0.2165, 2.433), (0.2165, 0.375, 2.25), (0.25, 0.433, 2.0), (0.2165, 0.375, 1.75), (0.125, 0.2165, 1.567), (-6.538e-08, 1.54e-08, 2.5), (0.2165, 0.125, 2.433), (0.375, 0.2165, 2.25), (0.433, 0.25, 2.0), (0.375, 0.2165, 1.75), (0.2165, 0.125, 1.567), (0.25, 3.992e-08, 2.433), (0.433, 3.247e-08, 2.25), (0.5, 4.737e-08, 2.0), (0.433, 4.737e-08, 1.75), (0.25, 6.227e-08, 1.567), (0.0, 5.315e-08, 1.5), (0.2165, -0.125, 2.433), (0.375, -0.2165, 2.25), (0.433, -0.25, 2.0), (0.375, -0.2165, 1.75), (0.2165, -0.125, 1.567), (0.125, -0.2165, 2.433), (0.2165, -0.375, 2.25), (0.25, -0.433, 2.0), (0.2165, -0.375, 1.75), (0.125, -0.2165, 1.567), (-3.03e-08, -0.25, 2.433), (-7.947e-09, -0.433, 2.25), (-2.285e-08, -0.5, 2.0), (-2.285e-08, -0.433, 1.75), (6.955e-09, -0.25, 1.567), (-0.125, -0.2165, 2.433), (-0.2165, -0.375, 2.25), (-0.25, -0.433, 2.0), (-0.2165, -0.375, 1.75), (-0.125, -0.2165, 1.567), (-0.2165, -0.125, 2.433), (-0.375, -0.2165, 2.25), (-0.433, -0.25, 2.0), (-0.375, -0.2165, 1.75), (-0.2165, -0.125, 1.567), (-0.25, 9.952e-08, 2.433), (-0.433, 7.717e-08, 2.25), (-0.5, 9.207e-08, 2.0), (-0.433, 7.717e-08, 1.75), (-0.25, 6.227e-08, 1.567), (-0.2165, 0.125, 2.433), (-0.375, 0.2165, 2.25), (-0.433, 0.25, 2.0), (-0.375, 0.2165, 1.75), (-0.2165, 0.125, 1.567), (-0.125, 0.2165, 2.433), (-0.2165, 0.375, 2.25), (-0.25, 0.433, 2.0), (-0.2165, 0.375, 1.75), (-0.125, 0.2165, 1.567), (2.186e-08, 0.433, 2.25), (3.676e-08, 0.5, 2.0), (1.441e-08, 0.25, 1.567), (0.0625, 0.1083, 1.467), (0.0, 0.125, 1.467), (-3.269e-08, 1.887e-08, 1.5), (0.1083, 0.0625, 1.467), (0.125, 3.113e-08, 1.467), (0.1083, -0.0625, 1.467), (0.0625, -0.1083, 1.467), (-1.515e-08, -0.125, 1.467), (-0.0625, -0.1083, 1.467), (-0.1083, -0.0625, 1.467), (-0.125, 6.094e-08, 1.467), (-0.1083, 0.0625, 1.467), (-0.0625, 0.1083, 1.467)], [], [(60, 1, 5, 6), (59, 58, 3, 4), (18, 12, 127, 128), (17, 60, 6), (1, 59, 4, 5), (58, 0, 2, 3), (17, 6, 11), (5, 4, 9, 10), (3, 2, 7, 8), (6, 5, 10, 11), (4, 3, 8, 9), (33, 28, 130, 131), (17, 11, 16), (10, 9, 14, 15), (8, 7, 12, 13), (11, 10, 15, 16), (9, 8, 13, 14), (53, 48, 134, 135), (17, 16, 22), (15, 14, 20, 21), (13, 12, 18, 19), (16, 15, 21, 22), (14, 13, 19, 20), (48, 43, 133, 134), (21, 20, 25, 26), (19, 18, 23, 24), (22, 21, 26, 27), (20, 19, 24, 25), (38, 33, 131, 132), (17, 22, 27), (24, 23, 28, 29), (27, 26, 31, 32), (25, 24, 29, 30), (2, 0, 124, 123), (17, 27, 32), (26, 25, 30, 31), (32, 31, 36, 37), (30, 29, 34, 35), (7, 2, 123, 126), (17, 32, 37), (31, 30, 35, 36), (29, 28, 33, 34), (37, 36, 41, 42), (35, 34, 39, 40), (28, 23, 129, 130), (17, 37, 42), (36, 35, 40, 41), (34, 33, 38, 39), (42, 41, 46, 47), (40, 39, 44, 45), (23, 18, 128, 129), (17, 42, 47), (41, 40, 45, 46), (39, 38, 43, 44), (47, 46, 51, 52), (45, 44, 49, 50), (12, 7, 126, 127), (17, 47, 52), (46, 45, 50, 51), (44, 43, 48, 49), (50, 49, 54, 55), (43, 38, 132, 133), (17, 52, 57), (51, 50, 55, 56), (49, 48, 53, 54), (52, 51, 56, 57), (0, 53, 135, 124), (17, 57, 60), (56, 55, 59, 1), (54, 53, 0, 58), (57, 56, 1, 60), (55, 54, 58, 59), (122, 62, 66, 67), (121, 120, 64, 65), (61, 68, 63), (79, 122, 67), (62, 121, 65, 66), (120, 61, 63, 64), (79, 67, 73), (66, 65, 71, 72), (64, 63, 69, 70), (67, 66, 72, 73), (65, 64, 70, 71), (63, 68, 69), (79, 73, 78), (72, 71, 76, 77), (70, 69, 74, 75), (73, 72, 77, 78), (71, 70, 75, 76), (69, 68, 74), (79, 78, 84), (77, 76, 82, 83), (75, 74, 80, 81), (78, 77, 83, 84), (76, 75, 81, 82), (74, 68, 80), (83, 82, 87, 88), (81, 80, 85, 86), (84, 83, 88, 89), (82, 81, 86, 87), (80, 68, 85), (79, 84, 89), (86, 85, 90, 91), (89, 88, 93, 94), (87, 86, 91, 92), (85, 68, 90), (79, 89, 94), (88, 87, 92, 93), (94, 93, 98, 99), (92, 91, 96, 97), (90, 68, 95), (79, 94, 99), (93, 92, 97, 98), (91, 90, 95, 96), (99, 98, 103, 104), (97, 96, 101, 102), (95, 68, 100), (79, 99, 104), (98, 97, 102, 103), (96, 95, 100, 101), (104, 103, 108, 109), (102, 101, 106, 107), (100, 68, 105), (79, 104, 109), (103, 102, 107, 108), (101, 100, 105, 106), (109, 108, 113, 114), (107, 106, 111, 112), (105, 68, 110), (79, 109, 114), (108, 107, 112, 113), (106, 105, 110, 111), (112, 111, 116, 117), (110, 68, 115), (79, 114, 119), (113, 112, 117, 118), (111, 110, 115, 116), (114, 113, 118, 119), (115, 68, 61), (79, 119, 122), (118, 117, 121, 62), (116, 115, 61, 120), (119, 118, 62, 122), (117, 116, 120, 121), (124, 125, 123), (123, 125, 126), (126, 125, 127), (127, 125, 128), (128, 125, 129), (129, 125, 130), (130, 125, 131), (131, 125, 132), (132, 125, 133), (133, 125, 134), (134, 125, 135), (135, 125, 124)])
me_sphere_010.materials.append(mat_material)
me_sphere_010.use_remesh_preserve_volume = False
me_sphere_010.use_remesh_preserve_attributes = False
me_sphere_010.use_mirror_vertex_groups = False
me_sphere_010.update()
arm_armature = bpy.data.armatures.new('Armature')  # bones are not reproduced
arm_armature_001 = bpy.data.armatures.new('Armature.001')  # bones are not reproduced
arm_armature_002 = bpy.data.armatures.new('Armature.002')  # bones are not reproduced
arm_armature_003 = bpy.data.armatures.new('Armature.003')  # bones are not reproduced

# ---- objects
ob_01_datablock_datablock = bpy.data.objects.new('01_datablock_datablock', me_sphere)
ob_01_sphere_002 = bpy.data.objects.new('01_Sphere.002', me_sphere_002)
ob_02_bone_datablock = bpy.data.objects.new('02_bone_datablock', arm_armature)
ob_02_sphere_005 = bpy.data.objects.new('02_Sphere.005', me_sphere_005)
ob_02_sphere_006 = bpy.data.objects.new('02_Sphere.006', me_sphere_006)
ob_03_bone_bone_connected_offset_translation = bpy.data.objects.new('03_bone_bone_connected_offset_translation', arm_armature_001)
ob_03_sphere_007 = bpy.data.objects.new('03_Sphere.007', me_sphere_007)
ob_03_sphere_008 = bpy.data.objects.new('03_Sphere.008', me_sphere_008)
ob_unused_04_bone_bone_bone_experiment = bpy.data.objects.new('unused_04_bone_bone_bone_experiment', arm_armature_002)
ob_04_sphere_001 = bpy.data.objects.new('04_Sphere.001', me_sphere_001)
ob_04_sphere_003 = bpy.data.objects.new('04_Sphere.003', me_sphere_003)
ob_04_sphere_004 = bpy.data.objects.new('04_Sphere.004', me_sphere_004)
ob_05_bone_bone_connected_no_offset_translation = bpy.data.objects.new('05_bone_bone_connected_no_offset_translation', arm_armature_003)
ob_05_sphere_009 = bpy.data.objects.new('05_Sphere.009', me_sphere_009)
ob_05_sphere_010 = bpy.data.objects.new('05_Sphere.010', me_sphere_010)

# ---- transforms, parenting, visibility, modifiers, constraints
ob_01_datablock_datablock.location = (0.0, 0.0, 0.0)
ob_01_datablock_datablock.rotation_euler = (2.079e-08, 0.5236, 7.757e-08)
ob_01_datablock_datablock.lineart.crease_threshold = 0.0
ob_01_sphere_002.parent = ob_01_datablock_datablock
ob_01_sphere_002.location = (0.0, 0.0, 2.0)
ob_01_sphere_002.rotation_euler = (-0.5236, -9.992e-16, 2.677e-16)
ob_01_sphere_002.lineart.crease_threshold = 0.0
ob_02_bone_datablock.location = (0.0, 0.0, 0.0)
ob_02_bone_datablock.lineart.crease_threshold = 0.0
ob_02_sphere_005.parent = ob_02_bone_datablock
ob_02_sphere_005.matrix_parent_inverse = Matrix(((1.0, 0.0, 0.0, -0.0), (0.0, 0.0, 1.0, -2.0), (0.0, -1.0, 0.0, -0.0), (0.0, 0.0, 0.0, 1.0)))
ob_02_sphere_005.location = (0.0, 0.0, 0.0)
ob_02_sphere_005.lineart.crease_threshold = 0.0
ob_02_sphere_006.parent = ob_02_bone_datablock
ob_02_sphere_006.matrix_parent_inverse = Matrix(((1.0, 0.0, 0.0, -0.0), (0.0, 0.0, 1.0, -2.0), (0.0, -1.0, 0.0, -0.0), (0.0, 0.0, 0.0, 1.0)))
ob_02_sphere_006.location = (-1.262e-29, -7.105e-15, 2.0)
ob_02_sphere_006.rotation_euler = (-0.5236, -9.992e-16, -1.509e-15)
ob_02_sphere_006.lineart.crease_threshold = 0.0
ob_03_bone_bone_connected_offset_translation.location = (0.0, 0.0, 0.0)
ob_03_bone_bone_connected_offset_translation.lineart.crease_threshold = 0.0
ob_03_sphere_007.parent = ob_03_bone_bone_connected_offset_translation
ob_03_sphere_007.matrix_parent_inverse = Matrix(((1.0, 0.0, 0.0, -0.0), (0.0, 0.0, 1.0, -2.0), (0.0, -1.0, 0.0, -0.0), (0.0, 0.0, 0.0, 1.0)))
ob_03_sphere_007.location = (0.0, 0.0, 0.0)
ob_03_sphere_007.lineart.crease_threshold = 0.0
ob_03_sphere_008.parent = ob_03_bone_bone_connected_offset_translation
ob_03_sphere_008.matrix_parent_inverse = Matrix(((1.0, 0.0, 0.0, -0.0), (0.0, 0.0, 1.0, -4.0), (0.0, -1.0, 0.0, -0.0), (0.0, 0.0, 0.0, 1.0)))
ob_03_sphere_008.location = (-1.262e-29, -7.105e-15, 2.0)
ob_03_sphere_008.lineart.crease_threshold = 0.0
ob_unused_04_bone_bone_bone_experiment.location = (0.0, 0.0, 0.0)
ob_unused_04_bone_bone_bone_experiment.lineart.crease_threshold = 0.0
ob_04_sphere_001.parent = ob_unused_04_bone_bone_bone_experiment
ob_04_sphere_001.matrix_parent_inverse = Matrix(((1.0, 0.0, 0.0, -0.0), (0.0, 0.0, 1.0, -3.0), (0.0, -1.0, 0.0, -0.0), (0.0, 0.0, 0.0, 1.0)))
ob_04_sphere_001.location = (0.0, 0.0, 0.0)
ob_04_sphere_001.scale = (0.25, 0.25, 0.25)
ob_04_sphere_001.lineart.crease_threshold = 0.0
ob_04_sphere_003.parent = ob_unused_04_bone_bone_bone_experiment
ob_04_sphere_003.matrix_parent_inverse = Matrix(((1.0, 0.0, 0.0, -0.0), (0.0, 0.0, 1.0, -5.0), (0.0, -1.0, 0.0, -0.0), (0.0, 0.0, 0.0, 1.0)))
ob_04_sphere_003.location = (0.0, 0.0, 3.0)
ob_04_sphere_003.scale = (0.25, 0.25, 0.25)
ob_04_sphere_003.lineart.crease_threshold = 0.0
ob_04_sphere_004.parent = ob_unused_04_bone_bone_bone_experiment
ob_04_sphere_004.matrix_parent_inverse = Matrix(((1.0, 0.0, 0.0, -0.0), (0.0, 0.0, 1.0, -6.0), (0.0, -1.0, 0.0, -0.0), (0.0, 0.0, 0.0, 1.0)))
ob_04_sphere_004.location = (0.0, 0.0, 5.0)
ob_04_sphere_004.scale = (0.25, 0.25, 0.25)
ob_04_sphere_004.lineart.crease_threshold = 0.0
ob_05_bone_bone_connected_no_offset_translation.location = (0.0, 0.0, 0.0)
ob_05_bone_bone_connected_no_offset_translation.lineart.crease_threshold = 0.0
ob_05_sphere_009.parent = ob_05_bone_bone_connected_no_offset_translation
ob_05_sphere_009.matrix_parent_inverse = Matrix(((1.0, 0.0, 0.0, -0.0), (0.0, 0.0, 1.0, -2.0), (0.0, -1.0, 0.0, -0.0), (0.0, 0.0, 0.0, 1.0)))
ob_05_sphere_009.location = (0.0, 0.0, 0.0)
ob_05_sphere_009.lineart.crease_threshold = 0.0
ob_05_sphere_010.parent = ob_05_bone_bone_connected_no_offset_translation
ob_05_sphere_010.matrix_parent_inverse = Matrix(((1.0, 0.0, 0.0, -0.0), (0.0, 0.0, 1.0, -4.0), (0.0, -1.0, 0.0, -0.0), (0.0, 0.0, 0.0, 1.0)))
ob_05_sphere_010.location = (0.0, 0.0, 2.0)
ob_05_sphere_010.lineart.crease_threshold = 0.0

# ---- collection membership
col_collection_1.objects.link(ob_01_datablock_datablock)
col_collection_1.objects.link(ob_01_sphere_002)
col_collection_2.objects.link(ob_02_bone_datablock)
col_collection_2.objects.link(ob_02_sphere_005)
col_collection_2.objects.link(ob_02_sphere_006)
col_collection_3.objects.link(ob_03_bone_bone_connected_offset_translation)
col_collection_3.objects.link(ob_03_sphere_007)
col_collection_3.objects.link(ob_03_sphere_008)
col_collection_4.objects.link(ob_unused_04_bone_bone_bone_experiment)
col_collection_4.objects.link(ob_04_sphere_001)
col_collection_4.objects.link(ob_04_sphere_003)
col_collection_4.objects.link(ob_04_sphere_004)
col_collection_5.objects.link(ob_05_bone_bone_connected_no_offset_translation)
col_collection_5.objects.link(ob_05_sphere_009)
col_collection_5.objects.link(ob_05_sphere_010)

# ---- scene / render settings (as saved in the file)
scene.frame_start = 1; scene.frame_end = 250; scene.frame_set(250)
scene.render.engine = 'BLENDER_EEVEE_NEXT'
scene.render.resolution_percentage = 50
scene.render.fps = 30
scene.render.dither_intensity = 0.0
scene.cycles.use_denoising = False
scene.cycles.samples = 10
scene.cycles.sampling_pattern = 'TABULATED_SOBOL'
scene.cycles.light_sampling_threshold = 0.0
scene.cycles.use_adaptive_sampling = False
scene.cycles.use_light_tree = False
scene.cycles.blur_glossy = 0.0
scene.cycles.pixel_filter_type = 'GAUSSIAN'
scene.cycles.sample_clamp_indirect = 0.0
scene.view_settings.view_transform = 'Standard'
bpy.context.view_layer.update()

# ---- added for rendering (the .blend has no active camera and no usable light): camera, sun
cam_auto = bpy.data.cameras.new('AutoCamera')
cam_auto.lens = 50.0
cam_auto.sensor_width = 36.0
cam_auto.clip_end = 1000.0
ob_auto_camera = bpy.data.objects.new('AutoCamera', cam_auto)
scene.collection.objects.link(ob_auto_camera)
ob_auto_camera.location = (13.993, -15.4658, 16.7882)
ob_auto_camera.rotation_euler = (1.09748, -7.21219e-08, 0.694738)
scene.camera = ob_auto_camera
light_auto_sun = bpy.data.lights.new('AutoSun', 'SUN')
light_auto_sun.energy = 3.0
light_auto_sun.angle = 0.0523599
ob_auto_sun = bpy.data.objects.new('AutoSun', light_auto_sun)
scene.collection.objects.link(ob_auto_sun)
ob_auto_sun.rotation_euler = (0.872665, 0.174533, 0.523599)
bpy.context.view_layer.update()
